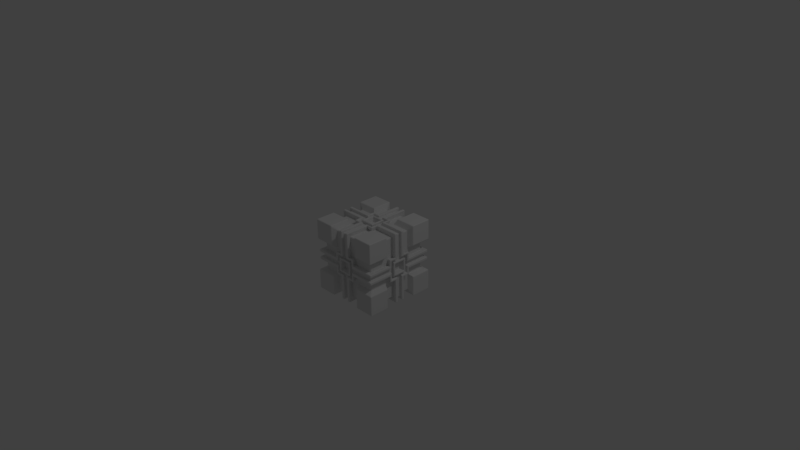 # Source: cubeModel.blend  (saved by Blender 2.77.0; exported with 4.5.12 LTS)
import bpy
from mathutils import Matrix  # noqa: F401  (used for matrix-valued properties, if any)

bpy.ops.wm.read_factory_settings(use_empty=True)
scene = bpy.context.scene
scene.name = 'Scene'

# ---- collections
col_collection_1 = bpy.data.collections.new('Collection 1'); scene.collection.children.link(col_collection_1)

# ---- materials (node trees are filled in below, after node groups)
mat_material = bpy.data.materials.new('Material')
mat_material.alpha_threshold = 0.0
mat_material.use_transparent_shadow = False
mat_material.roughness = 0.5
mat_material.line_color = (0.0, 0.0, 0.0, 1.0)

# ---- material node trees

# ---- world
world_world = bpy.data.worlds.new('World'); scene.world = world_world
world_world.color = (0.05088, 0.05088, 0.05088)
world_world.use_sun_shadow = False
world_world.sun_shadow_jitter_overblur = 0.0
world_world.cycles.sampling_method = 'MANUAL'

# ---- cameras
cam_camera = bpy.data.cameras.new('Camera')
cam_camera.clip_end = 100.0
cam_camera.lens = 35.0
cam_camera.sensor_width = 32.0
cam_camera.sensor_height = 18.0
cam_camera.ortho_scale = 7.314
cam_camera.dof.focus_distance = 0.0
cam_camera.dof.aperture_fstop = 128.0

# ---- lights
light_lamp = bpy.data.lights.new('Lamp', 'POINT')
light_lamp.transmission_factor = 0.0
light_lamp.cutoff_distance = 30.0
light_lamp.energy = 100.0
light_lamp.shadow_buffer_clip_start = 1.001
light_lamp.shadow_soft_size = 0.1
light_lamp.shadow_maximum_resolution = 0.006
light_lamp.use_absolute_resolution = True

# ---- meshes
me_cube = bpy.data.meshes.new('Cube')
me_cube.from_pydata([(0.5, 0.5, -0.5), (0.5, -0.5, -0.5), (-0.5, -0.5, -0.5), (-0.5, 0.5, -0.5), (0.5, 0.5, 0.5), (0.5, -0.5, 0.5), (-0.5, -0.5, 0.5), (-0.5, 0.5, 0.5), (0.2237, -0.5, 0.5), (0.2238, 0.5, 0.5), (0.2237, -0.5, -0.5), (0.2238, 0.5, -0.5), (0.5, -0.5, 0.2238), (-0.5, -0.5, 0.2238), (-0.5, 0.5, 0.2238), (0.2238, 0.5, 0.2238), (0.2237, -0.5, 0.2237), (-0.5, 0.2238, -0.5), (-0.5, 0.2238, 0.5), (0.5, 0.2237, -0.5), (0.5, 0.2237, 0.5), (0.2238, 0.2237, 0.5), (0.2238, 0.2238, -0.5), (0.5, 0.2237, 0.2238), (-0.5, 0.2238, 0.2238), (0.5, 0.5, -0.2237), (0.5, -0.5, -0.2237), (-0.5, -0.5, -0.2237), (-0.5, 0.5, -0.2237), (0.2238, 0.5, -0.2237), (0.2237, -0.5, -0.2238), (-0.5, 0.2238, -0.2238), (0.5, 0.2237, -0.2238), (0.5, -0.2238, -0.5), (0.5, -0.2238, 0.5), (-0.5, -0.2237, -0.5), (-0.5, -0.2237, 0.5), (0.2237, -0.2238, 0.5), (0.2238, -0.2237, -0.5), (-0.5, -0.2237, 0.2238), (0.5, -0.2238, 0.2238), (-0.5, -0.2237, -0.2238), (0.5, -0.2238, -0.2238), (-0.2237, 0.5, -0.5), (-0.2238, -0.5, -0.5), (-0.2237, 0.5, 0.5), (-0.2238, -0.5, 0.5), (-0.2237, 0.5, 0.2238), (-0.2238, -0.5, 0.2238), (-0.2237, 0.2238, -0.5), (-0.2238, 0.2237, 0.5), (-0.2238, -0.5, -0.2238), (-0.2237, 0.5, -0.2237), (-0.2238, -0.2238, 0.5), (-0.2238, -0.2237, -0.5), (0.425, -0.425, -0.1902), (-0.425, -0.425, -0.1902), (0.1902, -0.425, 0.425), (0.1902, 0.425, 0.425), (0.425, -0.425, 0.1902), (-0.425, 0.1902, -0.425), (-0.1902, 0.425, 0.425), (0.1902, -0.425, 0.1902), (0.425, 0.1902, -0.1902), (0.425, -0.1902, -0.1902), (0.1902, 0.425, -0.1902), (0.1902, 0.425, 0.1902), (-0.425, 0.1902, -0.1902), (-0.425, -0.1902, -0.1902), (0.1902, 0.1902, 0.425), (0.1902, 0.1902, -0.425), (-0.1902, -0.1902, -0.425), (0.5, 0.5, 0.2238), (-0.06375, 0.1902, 0.425), (0.425, 0.1902, -0.06375), (0.425, 0.1902, 0.06375), (0.425, 0.06375, -0.425), (0.425, 0.06375, 0.425), (0.425, -0.425, 0.06375), (-0.425, -0.425, -0.06375), (-0.425, -0.425, 0.06375), (-0.425, 0.425, -0.06375), (-0.425, 0.425, 0.06375), (-0.1402, 0.425, 0.06375), (-0.1402, -0.425, 0.06375), (0.425, -0.1402, 0.06375), (0.425, 0.06375, -0.1402), (-0.1402, 0.06375, -0.425), (-0.425, 0.06375, -0.425), (0.1902, 0.06375, -0.425), (0.06375, 0.1902, 0.425), (-0.425, -0.06375, -0.425), (-0.425, -0.06375, 0.425), (0.06375, 0.425, -0.425), (0.06375, 0.425, 0.425), (-0.06375, 0.425, 0.425), (0.06375, -0.425, 0.425), (-0.06375, 0.1402, -0.425), (-0.06375, -0.425, 0.1902), (-0.06375, -0.1402, 0.425), (0.1902, 0.425, -0.06375), (0.1902, -0.425, 0.06375), (0.06375, 0.425, -0.1902), (-0.425, 0.06375, -0.1402), (-0.425, 0.06375, 0.1902), (0.425, -0.06375, -0.425), (-0.425, -0.1902, -0.06375), (-0.06375, -0.1902, -0.425), (0.06375, -0.1902, -0.425), (0.1402, -0.06375, 0.425), (0.1902, -0.06375, -0.425), (-0.425, -0.06375, 0.1902), (-0.425, -0.06375, -0.1402), (0.425, -0.06375, -0.1402), (-0.1902, -0.06375, 0.425), (-0.1402, -0.06375, -0.425), (0.1402, 0.425, -0.1402), (0.1402, 0.425, 0.1402), (-0.425, -0.1402, 0.1402), (0.425, 0.1402, 0.1402), (-0.1402, 0.425, 0.1402), (-0.1402, -0.425, 0.1402), (-0.425, -0.1402, -0.1402), (-0.1402, -0.425, -0.1402), (-0.1402, -0.1402, 0.425), (0.1402, -0.425, 0.06375), (0.1402, -0.425, -0.06375), (-0.06375, -0.425, 0.1402), (0.06375, -0.425, -0.1902), (-0.06375, -0.425, -0.1902), (0.425, 0.1402, 0.06375), (0.425, -0.1902, 0.06375), (0.425, -0.1902, -0.06375), (0.1402, 0.425, -0.06375), (0.06375, 0.425, 0.1902), (-0.06375, 0.425, 0.1902), (0.06375, 0.425, -0.1402), (-0.06375, 0.425, -0.1402), (-0.425, -0.06375, -0.1902), (-0.425, -0.1402, 0.06375), (-0.425, -0.1402, -0.06375), (0.06375, 0.1402, 0.425), (-0.1402, 0.06375, 0.425), (0.1402, 0.06375, -0.425), (0.06375, 0.1902, -0.425), (-0.1902, -0.06375, -0.425), (-0.07331, 0.1352, 0.4888), (-0.07331, 0.07331, 0.4888), (-0.07331, -0.07331, -0.4888), (-0.09931, 0.09931, -0.4888), (0.4888, 0.1352, -0.07331), (0.4888, 0.07331, -0.07331), (0.4888, 0.1352, 0.07331), (0.4887, 0.07331, 0.07331), (-0.4888, -0.07331, 0.07331), (-0.4888, 0.09931, 0.09931), (-0.4888, -0.07331, -0.07331), (-0.4887, 0.09931, -0.09931), (0.4888, 0.4887, -0.07331), (0.4888, 0.4887, 0.07331), (0.4887, -0.4888, -0.07331), (0.4887, -0.4888, 0.07331), (-0.4888, -0.4887, -0.07331), (-0.4888, -0.4887, 0.07331), (-0.4887, 0.4888, -0.07331), (-0.4887, 0.4888, 0.07331), (-0.2187, 0.4888, 0.07331), (-0.4888, 0.2187, 0.07331), (-0.2187, -0.4887, 0.07331), (0.4887, -0.2187, 0.07331), (0.4887, -0.2187, -0.07331), (-0.2187, -0.4887, -0.07331), (-0.4887, 0.2187, -0.07331), (-0.2187, 0.4888, -0.07331), (0.09931, 0.09931, 0.4888), (0.4888, 0.07331, -0.2187), (0.4888, 0.07331, -0.4888), (0.4887, 0.07331, 0.1352), (-0.1352, 0.07331, 0.4888), (-0.2187, 0.07331, -0.4888), (-0.4887, 0.07331, -0.4888), (0.2187, 0.07331, 0.4888), (0.4887, 0.07331, 0.4888), (0.1352, 0.07331, -0.4888), (0.07331, 0.07331, -0.4888), (0.07331, -0.07331, -0.4888), (0.07331, 0.1352, 0.4888), (-0.4888, -0.07331, -0.4888), (-0.4888, -0.07331, 0.4888), (-0.4888, 0.07331, 0.4888), (0.07331, 0.4888, -0.4888), (-0.07331, 0.4888, -0.4888), (0.07331, -0.4887, -0.4888), (-0.07331, -0.4887, -0.4888), (0.07331, 0.4887, 0.4888), (-0.07331, 0.4887, 0.4888), (0.07331, -0.4888, 0.4888), (-0.07331, -0.4888, 0.4888), (0.07331, 0.4887, 0.07331), (-0.09931, 0.4887, 0.09931), (0.07331, -0.4888, 0.07331), (-0.09931, -0.4887, 0.09931), (0.07331, -0.4888, -0.07331), (-0.09931, -0.4887, -0.09931), (0.07331, 0.4887, -0.07331), (-0.09931, 0.4888, -0.09931), (-0.07331, 0.2187, -0.4888), (-0.07331, 0.4887, 0.2187), (-0.07331, 0.4888, -0.1352), (-0.07331, -0.4887, 0.1352), (-0.07331, -0.2187, 0.4888), (0.1352, 0.4887, -0.07331), (0.1352, -0.4888, -0.07331), (0.1352, -0.4888, 0.07331), (0.1352, 0.4887, 0.07331), (0.07331, 0.2187, -0.4888), (0.07331, -0.2187, 0.4888), (0.07331, -0.4888, 0.1352), (0.07331, -0.4888, -0.2187), (0.07331, 0.4887, 0.2187), (0.07331, 0.4888, -0.1352), (-0.4887, 0.07331, -0.2187), (-0.4888, 0.07331, 0.1352), (0.4888, -0.07331, -0.4888), (0.4887, -0.07331, 0.4888), (0.4887, -0.09931, 0.09931), (0.4887, -0.09931, -0.09931), (-0.4888, -0.1352, 0.07331), (-0.4888, -0.1352, -0.07331), (-0.09931, -0.09931, 0.4888), (-0.07331, -0.1352, -0.4888), (0.07331, -0.1352, -0.4888), (0.09931, -0.09931, 0.4888), (0.2187, -0.07331, 0.4888), (0.1352, -0.07331, -0.4888), (-0.4888, -0.07331, 0.1352), (-0.4888, -0.07331, -0.2187), (0.4888, -0.07331, -0.2187), (0.4887, -0.07331, 0.1352), (-0.1352, -0.07331, 0.4888), (-0.2187, -0.07331, -0.4888), (0.1352, 0.07331, 0.4888), (0.2187, 0.07331, -0.4888), (0.2187, 0.4887, -0.07331), (0.2187, -0.4888, -0.07331), (0.2187, -0.4888, 0.07331), (0.2187, 0.4887, 0.07331), (0.1352, -0.07331, 0.4888), (0.2187, -0.07331, -0.4888), (0.4887, 0.07331, 0.2187), (-0.07331, 0.4887, 0.1352), (-0.07331, -0.4888, 0.2187), (0.07331, -0.4888, 0.2187), (0.07331, 0.4887, 0.1352), (-0.4888, 0.07331, 0.2187), (-0.4888, -0.07331, 0.2187), (0.4887, -0.07331, 0.2187), (-0.07331, 0.2187, 0.4888), (0.4888, 0.2187, -0.07331), (0.4888, 0.2187, 0.07331), (-0.4888, 0.1352, 0.07331), (-0.4887, 0.1352, -0.07331), (0.07331, 0.2187, 0.4888), (-0.07331, 0.1352, -0.4888), (0.07331, 0.1352, -0.4888), (0.4888, 0.07331, -0.1352), (-0.07331, 0.4888, -0.2187), (0.07331, -0.4888, -0.1352), (0.07331, 0.4888, -0.2187), (-0.4887, 0.07331, -0.1352), (-0.4888, -0.07331, -0.1352), (0.4888, -0.07331, -0.1352), (0.4887, -0.1352, 0.07331), (0.4887, -0.1352, -0.07331), (-0.07331, -0.1352, 0.4888), (0.07331, -0.1352, 0.4888), (-0.4888, -0.2187, 0.07331), (-0.4888, -0.2187, -0.07331), (-0.07331, -0.2187, -0.4888), (0.07331, -0.2187, -0.4888), (-0.1352, 0.4888, 0.07331), (-0.1352, -0.4887, 0.07331), (-0.1352, -0.4887, -0.07331), (-0.1352, 0.4888, -0.07331), (-0.2187, 0.07331, 0.4888), (-0.1352, 0.07331, -0.4888), (-0.2187, -0.07331, 0.4888), (-0.1352, -0.07331, -0.4888), (0.1352, -0.4888, 0.1352), (0.1352, -0.4888, -0.1352), (-0.1352, -0.4887, 0.1352), (-0.1352, -0.4887, -0.1352), (0.4888, 0.1352, 0.1352), (0.4888, 0.1352, -0.1352), (0.4887, -0.1352, 0.1352), (0.4887, -0.1352, -0.1352), (0.1352, 0.4887, -0.1352), (0.1352, 0.4887, 0.1352), (-0.1352, 0.4887, 0.1352), (-0.1352, 0.4888, -0.1352), (-0.4888, -0.1352, 0.1352), (-0.4888, 0.1352, 0.1352), (-0.4887, 0.1352, -0.1352), (-0.4888, -0.1352, -0.1352), (0.1352, 0.1352, 0.4888), (-0.1352, 0.1352, 0.4888), (0.1352, -0.1352, 0.4888), (-0.1352, -0.1352, 0.4888), (0.1352, -0.1352, -0.4888), (0.1352, 0.1352, -0.4888), (-0.1352, 0.1352, -0.4888), (-0.1352, -0.1352, -0.4888), (-0.06232, 0.06232, -0.4154), (-0.4154, 0.06232, 0.06232), (-0.4154, -0.06232, -0.06232), (-0.06232, 0.06232, 0.4154), (0.4154, 0.06232, 0.06232), (0.4154, 0.06232, -0.06232), (0.06232, -0.06232, -0.4154), (0.06232, 0.06232, -0.4154), (-0.06232, 0.4154, 0.06232), (-0.06232, -0.4154, 0.06232), (-0.06232, -0.4154, -0.06232), (-0.06232, 0.4154, -0.06232), (0.4154, -0.06232, -0.06232), (-0.03421, 0.09931, 0.4888), (0.03421, 0.09931, 0.4888), (0.03421, 0.4887, 0.4888), (-0.03421, 0.4887, 0.4888), (0.03421, 0.4887, 0.09931), (-0.03421, 0.4887, 0.09931), (0.03421, 0.4887, 0.2187), (-0.03421, 0.4887, 0.2187), (-0.03421, 0.2187, 0.4888), (0.03421, 0.2187, 0.4888), (0.03421, 0.4887, 0.1352), (-0.03421, 0.4887, 0.1352), (-0.03421, 0.1352, 0.4888), (0.03421, 0.1352, 0.4888), (-0.02908, 0.06232, 0.4154), (0.02908, 0.06232, 0.4154), (0.02908, 0.4154, 0.06232), (-0.02908, 0.4154, 0.06232), (0.4888, 0.4887, -0.03421), (0.4888, 0.4887, 0.03421), (0.4888, 0.09931, 0.03421), (0.4888, 0.09931, -0.03421), (0.09931, 0.4887, -0.03421), (0.09931, 0.4887, 0.03421), (0.2187, 0.4887, -0.03421), (0.2187, 0.4887, 0.03421), (0.4888, 0.2187, 0.03421), (0.4888, 0.2187, -0.03421), (0.4888, 0.1352, 0.03421), (0.4888, 0.1352, -0.03421), (0.1352, 0.4887, -0.03421), (0.1352, 0.4887, 0.03421), (0.4154, 0.06232, 0.02908), (0.4154, 0.06232, -0.02908), (0.06232, 0.4154, -0.02908), (0.06232, 0.4154, 0.02908), (-0.4887, 0.4888, -0.03421), (-0.4887, 0.4888, 0.03421), (-0.09931, 0.4887, -0.03421), (-0.09931, 0.4887, 0.03421), (-0.4888, 0.09931, 0.03421), (-0.4887, 0.09931, -0.03421), (-0.4887, 0.2187, 0.03421), (-0.4887, 0.2187, -0.03421), (-0.2187, 0.4888, -0.03421), (-0.2187, 0.4888, 0.03421), (-0.1352, 0.4888, -0.03421), (-0.1352, 0.4888, 0.03421), (-0.4887, 0.1352, 0.03421), (-0.4887, 0.1352, -0.03421), (-0.06232, 0.4154, -0.02908), (-0.06232, 0.4154, 0.02908), (-0.4154, 0.06232, 0.02908), (-0.4154, 0.06232, -0.02908), (0.03421, 0.4888, -0.4888), (-0.03421, 0.4888, -0.4888), (0.03421, 0.4887, -0.09931), (-0.03421, 0.4887, -0.09931), (-0.03421, 0.09931, -0.4888), (0.03421, 0.09931, -0.4888), (-0.03421, 0.2187, -0.4888), (0.03421, 0.2187, -0.4888), (0.03421, 0.4888, -0.2187), (-0.03421, 0.4888, -0.2187), (0.03421, 0.4888, -0.1352), (-0.03421, 0.4888, -0.1352), (-0.03421, 0.1352, -0.4888), (0.03421, 0.1352, -0.4888), (0.02908, 0.4154, -0.06232), (-0.02908, 0.4154, -0.06232), (-0.02908, 0.06232, -0.4154), (0.02908, 0.06232, -0.4154), (0.4887, 0.03421, 0.4888), (0.4887, -0.03421, 0.4888), (0.4887, 0.03421, 0.09931), (0.4887, -0.03421, 0.09931), (0.09931, 0.03421, 0.4888), (0.09931, -0.03421, 0.4888), (0.2187, -0.03421, 0.4888), (0.2187, 0.03421, 0.4888), (0.4887, 0.03421, 0.2187), (0.4887, -0.03421, 0.2187), (0.4887, 0.03421, 0.1352), (0.4887, -0.03421, 0.1352), (0.1352, -0.03421, 0.4888), (0.1352, 0.03421, 0.4888), (0.4154, 0.02908, 0.06232), (0.4154, -0.02908, 0.06232), (0.06232, 0.02908, 0.4154), (0.06232, -0.02908, 0.4154), (0.09931, -0.03421, -0.4888), (0.09931, 0.03421, -0.4888), (0.4888, 0.03421, -0.4888), (0.4888, -0.03421, -0.4888), (0.4888, 0.03421, -0.09931), (0.4888, -0.03421, -0.09931), (0.2187, -0.03421, -0.4888), (0.2187, 0.03421, -0.4888), (0.4888, 0.03421, -0.2187), (0.4888, -0.03421, -0.2187), (0.4888, 0.03421, -0.1352), (0.4888, -0.03421, -0.1352), (0.1352, -0.03421, -0.4888), (0.1352, 0.03421, -0.4888), (0.06232, -0.02908, -0.4154), (0.06232, 0.02908, -0.4154), (0.4154, 0.02908, -0.06232), (0.4154, -0.02908, -0.06232), (0.4887, -0.4888, -0.03421), (0.4887, -0.4888, 0.03421), (0.09931, -0.4888, 0.03421), (0.09931, -0.4888, -0.03421), (0.4887, -0.09931, 0.03421), (0.4887, -0.09931, -0.03421), (0.2187, -0.4888, 0.03421), (0.2187, -0.4888, -0.03421), (0.4887, -0.2187, 0.03421), (0.4887, -0.2187, -0.03421), (0.1352, -0.4888, 0.03421), (0.1352, -0.4888, -0.03421), (0.4887, -0.1352, 0.03421), (0.4887, -0.1352, -0.03421), (0.06232, -0.4154, 0.02908), (0.06232, -0.4154, -0.02908), (0.4154, -0.06232, 0.02908), (0.4154, -0.06232, -0.02908), (0.03421, -0.4888, 0.4888), (-0.03421, -0.4888, 0.4888), (0.03421, -0.4888, 0.09931), (-0.03421, -0.4888, 0.09931), (-0.03421, -0.09931, 0.4888), (0.03421, -0.09931, 0.4888), (0.03421, -0.4888, 0.2187), (-0.03421, -0.4888, 0.2187), (-0.03421, -0.2187, 0.4888), (0.03421, -0.2187, 0.4888), (0.03421, -0.4888, 0.1352), (-0.03421, -0.4888, 0.1352), (-0.03421, -0.1352, 0.4888), (0.03421, -0.1352, 0.4888), (0.02908, -0.4154, 0.06232), (-0.02908, -0.4154, 0.06232), (-0.02908, -0.06232, 0.4154), (0.02908, -0.06232, 0.4154), (0.03421, -0.4887, -0.4888), (-0.03421, -0.4887, -0.4888), (0.03421, -0.4888, -0.09931), (-0.03421, -0.4887, -0.09931), (-0.03421, -0.09931, -0.4888), (0.03421, -0.09931, -0.4888), (-0.03421, -0.2187, -0.4888), (0.03421, -0.2187, -0.4888), (-0.03421, -0.1352, -0.4888), (0.03421, -0.1352, -0.4888), (0.02908, -0.4154, -0.06232), (-0.02908, -0.4154, -0.06232), (-0.02908, -0.06232, -0.4154), (0.02908, -0.06232, -0.4154), (-0.4888, -0.4887, -0.03421), (-0.4888, -0.4887, 0.03421), (-0.09931, -0.4887, 0.03421), (-0.09931, -0.4887, -0.03421), (-0.4888, -0.09931, 0.03421), (-0.4888, -0.09931, -0.03421), (-0.4888, -0.2187, 0.03421), (-0.4888, -0.2187, -0.03421), (-0.2187, -0.4887, 0.03421), (-0.2187, -0.4887, -0.03421), (-0.1352, -0.4887, 0.03421), (-0.1352, -0.4887, -0.03421), (-0.4888, -0.1352, 0.03421), (-0.4888, -0.1352, -0.03421), (-0.06232, -0.4154, 0.02908), (-0.06232, -0.4154, -0.02908), (-0.4154, -0.06232, 0.02908), (-0.4154, -0.06232, -0.02908), (-0.4888, -0.03421, 0.09931), (-0.4888, 0.03421, 0.09931), (-0.4888, -0.03421, 0.4888), (-0.4888, 0.03421, 0.4888), (-0.09931, 0.03421, 0.4888), (-0.09931, -0.03421, 0.4888), (-0.4888, -0.03421, 0.2187), (-0.4888, 0.03421, 0.2187), (-0.2187, -0.03421, 0.4888), (-0.2187, 0.03421, 0.4888), (-0.4888, -0.03421, 0.1352), (-0.4888, 0.03421, 0.1352), (-0.1352, -0.03421, 0.4888), (-0.1352, 0.03421, 0.4888), (-0.4154, -0.02908, 0.06232), (-0.4154, 0.02908, 0.06232), (-0.06232, 0.02908, 0.4154), (-0.06232, -0.02908, 0.4154), (-0.09931, -0.03421, -0.4888), (-0.09931, 0.03421, -0.4888), (-0.4888, -0.03421, -0.09931), (-0.4887, 0.03421, -0.09931), (-0.4887, -0.03421, -0.4888), (-0.4887, 0.03421, -0.4888), (-0.4887, -0.03421, -0.2187), (-0.4887, 0.03421, -0.2187), (-0.2187, -0.03421, -0.4888), (-0.2187, 0.03421, -0.4888), (-0.4887, -0.03421, -0.1352), (-0.4887, 0.03421, -0.1352), (-0.1352, -0.03421, -0.4888), (-0.1352, 0.03421, -0.4888), (-0.06232, -0.02908, -0.4154), (-0.06232, 0.02908, -0.4154), (-0.4154, -0.02908, -0.06232), (-0.4154, 0.02908, -0.06232), (-0.4888, 0.03421, 0.07331), (-0.4888, 0.07331, 0.07331), (-0.4887, 0.03421, -0.07331), (-0.4887, 0.07331, -0.07331), (-0.4887, 0.07331, -0.03421), (-0.4888, -0.07331, -0.03421), (-0.4888, -0.09931, -0.09931), (-0.4888, 0.03421, 0.1612), (-0.4888, 0.07331, 0.1612), (-0.4888, -0.1612, 0.1612), (-0.4888, -0.07331, 0.1612), (-0.4888, 0.1612, 0.1612), (-0.4888, 0.1612, 0.07331), (-0.4887, 0.1612, -0.03421), (-0.4887, 0.1612, -0.07331), (-0.4887, 0.1612, -0.1612), (-0.4887, 0.07331, -0.1612), (-0.4888, -0.1612, -0.1612), (-0.4888, -0.07331, -0.1612), (-0.4887, 0.03421, -0.1612), (-0.4888, -0.1612, 0.07331), (-0.4888, -0.1612, -0.03421), (-0.4888, -0.1612, -0.07331), (-0.4888, 0.07331, 0.03421), (-0.4887, 0.1612, 0.03421), (-0.4888, -0.09931, 0.09931), (-0.4888, -0.07331, 0.03421), (-0.4888, -0.1612, 0.03421), (-0.4888, -0.03421, 0.07331), (-0.4888, -0.03421, 0.1612), (-0.4888, -0.03421, -0.07331), (-0.4887, -0.03421, -0.1612), (-0.03421, 0.4887, 0.07331), (-0.07331, 0.4887, 0.07331), (-0.03421, 0.4887, -0.07331), (-0.07331, 0.4887, -0.07331), (-0.07331, 0.4887, 0.03421), (0.07331, 0.4887, 0.03421), (0.09931, 0.4887, 0.09931), (-0.03421, -0.4887, -0.2187), (-0.07331, -0.4887, -0.2187), (-0.03421, -0.4887, -0.1352), (-0.07331, -0.4887, -0.1352), (0.1612, 0.4887, -0.1612), (0.1612, 0.4887, -0.07331), (0.1612, 0.4887, 0.03421), (0.1612, 0.4887, 0.07331), (0.1612, 0.4887, 0.1612), (0.07331, 0.4887, 0.1612), (-0.03421, 0.4887, 0.1612), (-0.07331, 0.4887, 0.1612), (0.07331, 0.4888, -0.1612), (-0.03421, 0.4888, -0.1612), (-0.07331, 0.4888, -0.1612), (-0.1612, 0.4887, 0.1612), (-0.1612, 0.4888, -0.1612), (-0.1612, 0.4888, -0.07331), (-0.1612, 0.4888, 0.03421), (-0.1612, 0.4888, 0.07331), (0.03421, 0.4887, 0.07331), (0.03421, 0.4887, 0.1612), (0.09931, 0.4887, -0.09931), (0.07331, 0.4887, -0.03421), (0.1612, 0.4887, -0.03421), (-0.07331, 0.4887, -0.03421), (-0.1612, 0.4888, -0.03421), (0.03421, 0.4887, -0.07331), (0.03421, 0.4888, -0.1612), (0.03421, -0.4887, -0.2187), (0.03421, -0.4887, -0.1352), (0.4888, 0.07331, -0.03421), (0.4888, 0.09931, -0.09931), (0.4887, -0.03421, 0.07331), (0.4887, -0.07331, 0.07331), (0.4887, -0.03421, -0.07331), (0.4887, -0.07331, -0.07331), (0.4887, -0.07331, -0.03421), (0.4887, -0.03421, 0.1612), (0.4887, -0.07331, 0.1612), (0.4888, 0.1612, 0.1612), (0.4887, 0.07331, 0.1612), (0.4888, 0.1612, 0.07331), (0.4888, 0.1612, -0.03421), (0.4888, 0.1612, -0.07331), (0.4888, 0.1612, -0.1612), (0.4888, -0.03421, -0.1612), (0.4888, -0.07331, -0.1612), (0.4888, 0.07331, -0.1612), (0.4887, -0.1612, 0.1612), (0.4887, -0.1612, -0.1612), (0.4887, -0.1612, 0.07331), (0.4887, -0.1612, -0.07331), (0.4887, -0.1612, -0.03421), (0.4887, 0.09931, 0.09931), (0.4888, 0.07331, 0.03421), (0.4888, 0.1612, 0.03421), (0.4887, 0.03421, 0.07331), (0.4887, 0.03421, 0.1612), (0.4888, 0.03421, -0.07331), (0.4888, 0.03421, -0.1612), (0.4887, -0.07331, 0.03421), (0.4887, -0.1612, 0.03421), (-0.03421, -0.4887, 0.07331), (-0.07331, -0.4887, 0.07331), (-0.03421, -0.4887, -0.07331), (-0.07331, -0.4887, -0.07331), (-0.07331, -0.4887, -0.03421), (0.07331, -0.4888, -0.03421), (0.09931, -0.4888, -0.09931), (0.1612, -0.4888, -0.03421), (0.1612, -0.4888, -0.07331), (0.1612, -0.4888, 0.1612), (0.1612, -0.4888, 0.07331), (0.07331, -0.4888, 0.1612), (-0.03421, -0.4888, 0.1612), (-0.07331, -0.4888, 0.1612), (0.1612, -0.4888, -0.1612), (0.07331, -0.4888, -0.1612), (-0.03421, -0.4887, -0.1612), (-0.07331, -0.4887, -0.1612), (-0.1612, -0.4887, 0.1612), (-0.1612, -0.4887, -0.1612), (-0.1612, -0.4887, 0.07331), (-0.1612, -0.4887, -0.07331), (-0.1612, -0.4887, -0.03421), (0.09931, -0.4888, 0.09931), (0.07331, -0.4888, 0.03421), (0.1612, -0.4888, 0.03421), (0.03421, -0.4888, 0.07331), (0.03421, -0.4888, 0.1612), (0.03421, -0.4888, -0.07331), (0.03421, -0.4887, -0.1612), (-0.07331, -0.4887, 0.03421), (-0.1612, -0.4887, 0.03421), (0.03421, 0.07331, 0.4888), (0.07331, 0.07331, 0.4888), (-0.07331, -0.03421, 0.4888), (-0.07331, -0.07331, 0.4888), (0.07331, -0.03421, 0.4888), (0.07331, -0.07331, 0.4888), (0.03421, -0.07331, 0.4888), (0.1612, 0.03421, 0.4888), (0.1612, 0.07331, 0.4888), (0.1612, 0.1612, 0.4888), (0.07331, 0.1612, 0.4888), (-0.1612, 0.1612, 0.4888), (-0.07331, 0.1612, 0.4888), (0.03421, 0.1612, 0.4888), (0.1612, -0.07331, 0.4888), (0.1612, -0.1612, 0.4888), (0.07331, -0.1612, 0.4888), (0.03421, -0.1612, 0.4888), (-0.1612, -0.1612, 0.4888), (-0.07331, -0.1612, 0.4888), (-0.1612, -0.07331, 0.4888), (-0.1612, 0.07331, 0.4888), (-0.1612, 0.03421, 0.4888), (-0.09931, 0.09931, 0.4888), (-0.03421, 0.07331, 0.4888), (-0.03421, 0.1612, 0.4888), (0.07331, 0.03421, 0.4888), (0.1612, -0.03421, 0.4888), (-0.03421, -0.07331, 0.4888), (-0.03421, -0.1612, 0.4888), (-0.07331, 0.03421, 0.4888), (-0.1612, -0.03421, 0.4888), (-0.07331, 0.03421, -0.4888), (-0.07331, 0.07331, -0.4888), (0.07331, 0.03421, -0.4888), (0.09931, 0.09931, -0.4888), (0.03421, 0.07331, -0.4888), (0.03421, -0.07331, -0.4888), (0.09931, -0.09931, -0.4888), (0.1612, -0.1612, -0.4888), (0.1612, -0.07331, -0.4888), (0.1612, 0.03421, -0.4888), (0.1612, 0.07331, -0.4888), (0.1612, 0.1612, -0.4888), (0.07331, 0.1612, -0.4888), (0.03421, 0.1612, -0.4888), (0.03421, -0.1612, -0.4888), (0.07331, -0.1612, -0.4888), (-0.07331, 0.1612, -0.4888), (-0.1612, 0.1612, -0.4888), (-0.07331, -0.1612, -0.4888), (-0.1612, -0.1612, -0.4888), (-0.1612, -0.07331, -0.4888), (-0.1612, 0.03421, -0.4888), (-0.1612, 0.07331, -0.4888), (-0.03421, 0.07331, -0.4888), (-0.03421, 0.1612, -0.4888), (0.07331, -0.03421, -0.4888), (0.1612, -0.03421, -0.4888), (-0.09931, -0.09931, -0.4888), (-0.03421, -0.07331, -0.4888), (-0.03421, -0.1612, -0.4888), (-0.07331, -0.03421, -0.4888), (-0.1612, -0.03421, -0.4888), (0.4449, 0.1231, -0.06674), (0.4449, 0.09041, -0.09041), (-0.1231, 0.06674, 0.4449), (0.1231, 0.06674, -0.4449), (0.09041, 0.09041, -0.4449), (-0.06674, 0.4449, -0.1231), (-0.09041, 0.4449, -0.09041), (-0.09041, -0.4449, 0.09041), (0.1231, 0.4449, -0.06674), (0.09041, 0.4449, -0.09041), (0.09041, 0.4449, 0.09041), (0.06674, 0.4449, -0.1231), (-0.4449, 0.06674, 0.1231), (-0.4449, -0.1231, 0.06674), (-0.4449, -0.09041, 0.09041), (-0.09041, -0.09041, -0.4449), (0.06674, -0.1231, -0.4449), (0.09041, -0.09041, -0.4449), (-0.1231, -0.06674, 0.4449), (-0.06674, 0.4449, 0.1231), (0.06674, 0.4449, 0.1231), (-0.4449, 0.1231, -0.06674), (-0.06674, 0.1231, -0.4449), (0.4449, 0.06674, -0.1231), (-0.09041, -0.4449, -0.09041), (0.06674, -0.4449, -0.1231), (-0.4449, 0.06674, -0.1231), (-0.4449, -0.06674, -0.1231), (0.4449, -0.09041, -0.09041), (0.4449, -0.06674, -0.1231), (0.4449, -0.1231, 0.06674), (0.4449, -0.1231, -0.06674), (-0.1231, 0.4449, -0.06674), (-0.1231, 0.06674, -0.4449), (-0.03115, 0.4449, 0.4449), (-0.03115, 0.4449, 0.1991), (-0.03115, 0.1468, 0.4449), (-0.03115, 0.4449, 0.09041), (-0.03115, 0.4449, 0.1231), (0.03115, 0.09041, 0.4449), (-0.03115, 0.1231, 0.4449), (-0.03115, 0.09041, 0.4449), (0.4449, 0.4449, 0.03115), (0.4449, 0.1468, 0.03115), (0.4449, 0.1468, -0.03115), (0.1231, 0.4449, 0.03115), (0.1231, 0.4449, -0.03115), (0.09041, 0.4449, -0.03115), (0.4449, 0.1231, -0.03115), (0.4449, 0.09041, -0.03115), (0.4449, 0.09041, 0.03115), (-0.4449, 0.1991, -0.03115), (-0.1991, 0.4449, 0.03115), (-0.1468, 0.4449, -0.03115), (-0.1468, 0.4449, 0.03115), (-0.4449, 0.1468, -0.03115), (-0.09041, 0.4449, 0.03115), (-0.4449, 0.09041, 0.03115), (-0.03115, 0.1991, -0.4449), (0.03115, 0.4449, -0.1468), (-0.03115, 0.1468, -0.4449), (0.03115, 0.4449, -0.09041), (-0.03115, 0.4449, -0.1231), (-0.03115, 0.4449, -0.09041), (0.03115, 0.09041, -0.4449), (0.03115, 0.1231, -0.4449), (0.4449, 0.03115, 0.4449), (0.1991, -0.03115, 0.4449), (0.4449, -0.03115, 0.1991), (0.4449, 0.03115, 0.1468), (0.1468, -0.03115, 0.4449), (0.1468, 0.03115, 0.4449), (0.4449, 0.03115, 0.1231), (0.4449, 0.03115, 0.09041), (0.4449, -0.03115, 0.1231), (0.4449, -0.03115, 0.09041), (0.09041, 0.03115, 0.4449), (0.09041, -0.03115, 0.4449), (0.1231, -0.03115, 0.4449), (0.4449, -0.03115, -0.4449), (0.1991, -0.03115, -0.4449), (0.1991, 0.03115, -0.4449), (0.4449, -0.03115, -0.1991), (0.1468, -0.03115, -0.4449), (0.1468, 0.03115, -0.4449), (0.4449, 0.03115, -0.09041), (0.1231, 0.03115, -0.4449), (0.1231, -0.03115, -0.4449), (0.1991, -0.4449, 0.03115), (0.4449, -0.1991, 0.03115), (0.1468, -0.4449, 0.03115), (0.4449, -0.1468, 0.03115), (0.4449, -0.1468, -0.03115), (0.4449, -0.09041, -0.03115), (0.1231, -0.4449, -0.03115), (0.1231, -0.4449, 0.03115), (0.03115, -0.4449, 0.4449), (0.03115, -0.4449, 0.1991), (-0.03115, -0.4449, 0.1991), (0.03115, -0.1991, 0.4449), (-0.03115, -0.4449, 0.1468), (-0.03115, -0.4449, 0.1231), (-0.03115, -0.4449, 0.09041), (0.03115, -0.4449, -0.4449), (-0.03115, -0.1991, -0.4449), (0.03115, -0.1991, -0.4449), (0.03115, -0.1231, -0.4449), (0.03115, -0.09041, -0.4449), (-0.03115, -0.4449, -0.1231), (-0.4449, -0.4449, 0.03115), (-0.4449, -0.1991, 0.03115), (-0.1991, -0.4449, -0.03115), (-0.1468, -0.4449, 0.03115), (-0.09041, -0.4449, 0.03115), (-0.1231, -0.4449, 0.03115), (-0.4449, -0.1231, -0.03115), (-0.4449, -0.1231, 0.03115), (-0.4449, -0.09041, 0.03115), (-0.4449, -0.03115, 0.1991), (-0.1991, -0.03115, 0.4449), (-0.4449, -0.03115, 0.1468), (-0.1468, -0.03115, 0.4449), (-0.1468, 0.03115, 0.4449), (-0.4449, 0.03115, 0.1231), (-0.09041, -0.03115, 0.4449), (-0.1231, -0.03115, 0.4449), (-0.09041, 0.03115, 0.4449), (-0.4449, 0.03115, -0.1991), (-0.1991, -0.03115, -0.4449), (-0.4449, -0.03115, -0.1468), (-0.4449, 0.03115, -0.1468), (-0.1468, -0.03115, -0.4449), (-0.09041, -0.03115, -0.4449), (-0.1231, 0.03115, -0.4449), (-0.09041, 0.03115, -0.4449), (-0.4449, -0.03115, -0.1231), (-0.4449, 0.1231, 0.1231), (-0.1231, 0.4449, 0.1231), (0.4449, -0.1231, 0.1231), (0.4449, -0.1231, -0.1231), (0.1231, -0.4449, 0.1231), (-0.1231, -0.4449, 0.1231), (-0.1231, -0.4449, -0.1231), (0.1231, 0.1231, 0.4449), (-0.1231, 0.1231, 0.4449), (0.1231, -0.1231, 0.4449), (-0.1231, -0.1231, -0.4449), (-0.06232, -0.06232, -0.4154), (-0.4154, -0.06232, 0.06232), (-0.4154, 0.06232, -0.06232), (0.06232, 0.06232, 0.4154), (0.06232, 0.4154, 0.06232), (0.06232, -0.4154, 0.06232), (0.06232, -0.4154, -0.06232), (0.06232, 0.4154, -0.06232), (0.4154, -0.06232, 0.06232), (-0.06232, -0.06232, 0.4154), (0.06232, -0.06232, 0.4154), (0.425, 0.1902, -0.425), (0.425, 0.1902, 0.425), (0.425, 0.425, -0.06375), (0.425, 0.425, 0.06375), (0.425, -0.425, -0.06375), (-0.425, 0.1402, 0.06375), (0.425, 0.425, -0.1902), (-0.425, 0.425, -0.1902), (0.425, -0.1402, -0.06375), (-0.1402, -0.425, -0.06375), (-0.425, 0.1402, -0.06375), (-0.1402, 0.425, -0.06375), (0.425, 0.06375, 0.1902), (-0.1902, 0.06375, 0.425), (0.1402, 0.06375, 0.425), (-0.425, 0.06375, 0.425), (-0.06375, 0.425, -0.425), (0.06375, -0.425, -0.425), (-0.06375, -0.425, -0.425), (-0.06375, -0.425, 0.425), (-0.06375, -0.425, -0.1402), (-0.06375, 0.425, 0.1402), (-0.06375, 0.425, -0.1902), (0.1902, -0.425, -0.425), (0.1902, 0.425, -0.425), (0.1902, -0.425, -0.06375), (0.1902, 0.425, 0.06375), (0.06375, 0.1402, -0.425), (0.06375, -0.1402, 0.425), (0.06375, -0.425, 0.1902), (0.06375, -0.425, -0.1402), (0.06375, 0.425, 0.1402), (0.425, -0.06375, 0.425), (-0.425, -0.1902, -0.425), (-0.425, -0.1902, 0.425), (-0.425, -0.1902, 0.06375), (0.425, -0.06375, 0.1902), (0.1402, -0.425, -0.1402), (0.1402, -0.425, 0.1402), (0.1402, -0.1402, 0.425), (0.1402, -0.1402, -0.425), (0.1402, 0.1402, 0.425), (0.1402, 0.1402, -0.425), (0.425, 0.425, 0.1902), (-0.425, -0.425, 0.1902), (-0.425, 0.425, 0.1902), (-0.425, 0.1402, 0.1402), (0.425, -0.1402, 0.1402), (-0.425, 0.1902, 0.425), (-0.1402, 0.1402, -0.425), (-0.1402, 0.1402, 0.425), (-0.425, 0.1402, -0.1402), (0.425, 0.1402, -0.1402), (0.425, -0.1402, -0.1402), (-0.1402, 0.425, -0.1402), (0.425, -0.1902, -0.425), (0.425, -0.1902, 0.425), (-0.1402, -0.1402, -0.425), (-0.1902, 0.425, -0.425), (-0.1902, -0.425, -0.425), (-0.1902, -0.425, 0.425), (0.06375, -0.425, 0.1402), (0.1902, -0.425, -0.1902), (-0.1902, -0.425, 0.1902), (-0.1902, -0.425, -0.1902), (-0.1902, -0.425, 0.06375), (-0.1902, -0.425, -0.06375), (0.425, 0.06375, 0.1402), (0.425, -0.06375, 0.1402), (0.425, 0.1902, 0.1902), (0.425, 0.1402, -0.06375), (0.425, 0.06375, -0.1902), (0.425, -0.06375, -0.1902), (0.425, -0.1902, 0.1902), (0.1402, 0.425, 0.06375), (-0.1902, 0.425, 0.1902), (-0.1902, 0.425, -0.1902), (-0.1902, 0.425, -0.06375), (-0.1902, 0.425, 0.06375), (-0.425, -0.06375, 0.1402), (-0.425, 0.06375, 0.1402), (-0.425, -0.1902, 0.1902), (-0.425, 0.1902, 0.1902), (-0.425, 0.1902, 0.06375), (-0.425, 0.1902, -0.06375), (-0.425, 0.06375, -0.1902), (0.1902, -0.06375, 0.425), (0.1902, 0.06375, 0.425), (-0.1902, 0.1902, 0.425), (-0.06375, 0.1402, 0.425), (0.1902, -0.1902, 0.425), (0.06375, -0.1902, 0.425), (-0.06375, -0.1902, 0.425), (-0.1902, -0.1902, 0.425), (-0.1402, -0.06375, 0.425), (0.1902, -0.1902, -0.425), (0.1402, -0.06375, -0.425), (-0.06375, 0.1902, -0.425), (-0.06375, -0.1402, -0.425), (0.06375, -0.1402, -0.425), (-0.1902, 0.1902, -0.425), (-0.1902, 0.06375, -0.425), (-0.06674, 0.1231, 0.4449), (-0.09041, 0.09041, 0.4449), (0.4449, 0.1231, 0.06674), (0.4449, 0.09041, 0.09041), (0.4449, 0.06674, 0.1231), (0.06674, 0.1231, 0.4449), (0.09041, 0.09041, 0.4449), (-0.06674, -0.4449, 0.1231), (0.1231, -0.4449, -0.06674), (0.09041, -0.4449, -0.09041), (0.1231, -0.4449, 0.06674), (0.09041, -0.4449, 0.09041), (0.1231, 0.4449, 0.06674), (0.06674, -0.4449, 0.1231), (-0.4449, 0.09041, 0.09041), (-0.4449, -0.1231, -0.06674), (-0.4449, -0.09041, -0.09041), (-0.06674, -0.1231, -0.4449), (0.1231, -0.06674, -0.4449), (-0.4449, -0.06674, 0.1231), (0.4449, -0.06674, 0.1231), (0.4449, -0.09041, 0.09041), (-0.09041, -0.09041, 0.4449), (0.1231, 0.06674, 0.4449), (0.09041, -0.09041, 0.4449), (0.1231, -0.06674, 0.4449), (-0.09041, 0.4449, 0.09041), (-0.4449, 0.1231, 0.06674), (-0.4449, 0.09041, -0.09041), (-0.09041, 0.09041, -0.4449), (0.06674, 0.1231, -0.4449), (-0.06674, -0.4449, -0.1231), (-0.06674, -0.1231, 0.4449), (0.06674, -0.1231, 0.4449), (-0.1231, 0.4449, 0.06674), (-0.1231, -0.4449, 0.06674), (-0.1231, -0.4449, -0.06674), (-0.1231, -0.06674, -0.4449), (0.03115, 0.4449, 0.4449), (0.03115, 0.4449, 0.1991), (-0.03115, 0.1991, 0.4449), (0.03115, 0.1991, 0.4449), (0.03115, 0.4449, 0.1468), (-0.03115, 0.4449, 0.1468), (0.03115, 0.1468, 0.4449), (0.03115, 0.4449, 0.09041), (0.03115, 0.4449, 0.1231), (0.03115, 0.1231, 0.4449), (0.4449, 0.4449, -0.03115), (0.1991, 0.4449, -0.03115), (0.1991, 0.4449, 0.03115), (0.4449, 0.1991, 0.03115), (0.4449, 0.1991, -0.03115), (0.1468, 0.4449, -0.03115), (0.1468, 0.4449, 0.03115), (0.09041, 0.4449, 0.03115), (0.4449, 0.1231, 0.03115), (-0.4449, 0.4449, -0.03115), (-0.4449, 0.4449, 0.03115), (-0.4449, 0.1991, 0.03115), (-0.1991, 0.4449, -0.03115), (-0.4449, 0.1468, 0.03115), (-0.1231, 0.4449, 0.03115), (-0.09041, 0.4449, -0.03115), (-0.1231, 0.4449, -0.03115), (-0.4449, 0.09041, -0.03115), (-0.4449, 0.1231, -0.03115), (-0.4449, 0.1231, 0.03115), (0.03115, 0.4449, -0.4449), (-0.03115, 0.4449, -0.4449), (0.03115, 0.1991, -0.4449), (0.03115, 0.4449, -0.1991), (-0.03115, 0.4449, -0.1991), (-0.03115, 0.4449, -0.1468), (0.03115, 0.1468, -0.4449), (0.03115, 0.4449, -0.1231), (-0.03115, 0.09041, -0.4449), (-0.03115, 0.1231, -0.4449), (0.4449, -0.03115, 0.4449), (0.1991, 0.03115, 0.4449), (0.4449, 0.03115, 0.1991), (0.4449, -0.03115, 0.1468), (0.1231, 0.03115, 0.4449), (0.4449, 0.03115, -0.4449), (0.4449, 0.03115, -0.1991), (0.4449, 0.03115, -0.1468), (0.4449, -0.03115, -0.1468), (0.4449, 0.03115, -0.1231), (0.4449, -0.03115, -0.09041), (0.4449, -0.03115, -0.1231), (0.09041, 0.03115, -0.4449), (0.09041, -0.03115, -0.4449), (0.4449, -0.4449, -0.03115), (0.4449, -0.4449, 0.03115), (0.1991, -0.4449, -0.03115), (0.4449, -0.1991, -0.03115), (0.1468, -0.4449, -0.03115), (0.4449, -0.1231, -0.03115), (0.4449, -0.09041, 0.03115), (0.4449, -0.1231, 0.03115), (0.09041, -0.4449, -0.03115), (0.09041, -0.4449, 0.03115), (-0.03115, -0.4449, 0.4449), (-0.03115, -0.1991, 0.4449), (0.03115, -0.4449, 0.1468), (-0.03115, -0.1468, 0.4449), (0.03115, -0.1468, 0.4449), (-0.03115, -0.1231, 0.4449), (-0.03115, -0.09041, 0.4449), (0.03115, -0.1231, 0.4449), (0.03115, -0.09041, 0.4449), (0.03115, -0.4449, 0.1231), (0.03115, -0.4449, 0.09041), (-0.03115, -0.4449, -0.4449), (0.03115, -0.4449, -0.1991), (-0.03115, -0.4449, -0.1991), (0.03115, -0.4449, -0.1468), (-0.03115, -0.4449, -0.1468), (-0.03115, -0.1468, -0.4449), (0.03115, -0.1468, -0.4449), (-0.03115, -0.1231, -0.4449), (-0.03115, -0.09041, -0.4449), (0.03115, -0.4449, -0.09041), (0.03115, -0.4449, -0.1231), (-0.03115, -0.4449, -0.09041), (-0.4449, -0.4449, -0.03115), (-0.4449, -0.1991, -0.03115), (-0.1991, -0.4449, 0.03115), (-0.1468, -0.4449, -0.03115), (-0.4449, -0.1468, 0.03115), (-0.4449, -0.1468, -0.03115), (-0.09041, -0.4449, -0.03115), (-0.1231, -0.4449, -0.03115), (-0.4449, -0.09041, -0.03115), (-0.4449, -0.03115, 0.4449), (-0.4449, 0.03115, 0.4449), (-0.4449, 0.03115, 0.1991), (-0.1991, 0.03115, 0.4449), (-0.4449, 0.03115, 0.1468), (-0.4449, -0.03115, 0.1231), (-0.4449, -0.03115, 0.09041), (-0.4449, 0.03115, 0.09041), (-0.1231, 0.03115, 0.4449), (-0.4449, -0.03115, -0.4449), (-0.4449, 0.03115, -0.4449), (-0.4449, -0.03115, -0.1991), (-0.1991, 0.03115, -0.4449), (-0.1468, 0.03115, -0.4449), (-0.1231, -0.03115, -0.4449), (-0.4449, -0.03115, -0.09041), (-0.4449, 0.03115, -0.09041), (-0.4449, 0.03115, -0.1231), (-0.4449, -0.1231, 0.1231), (-0.4449, 0.1231, -0.1231), (-0.4449, -0.1231, -0.1231), (0.1231, 0.4449, -0.1231), (0.1231, 0.4449, 0.1231), (-0.1231, 0.4449, -0.1231), (0.4449, 0.1231, 0.1231), (0.4449, 0.1231, -0.1231), (0.1231, -0.4449, -0.1231), (-0.1231, -0.1231, 0.4449), (0.1231, -0.1231, -0.4449), (0.1231, 0.1231, -0.4449), (-0.1231, 0.1231, -0.4449)], [], [(54, 44, 2, 35), (53, 36, 6, 46), (40, 34, 5, 12), (48, 46, 6, 13), (24, 18, 7, 14), (52, 43, 3, 28), (25, 0, 11, 29), (12, 5, 8, 16), (34, 37, 8, 5), (33, 1, 10, 38), (4, 72, 15, 9), (45, 47, 14, 7), (0, 19, 22, 11), (4, 9, 21, 20), (72, 4, 20, 23), (43, 49, 17, 3), (45, 7, 18, 50), (28, 31, 67, 900), (0, 25, 32, 19), (45, 50, 981, 61), (1, 26, 30, 10), (19, 32, 63, 893), (34, 40, 966, 949), (46, 48, 956, 953), (35, 41, 68, 926), (51, 44, 952, 957), (9, 15, 66, 58), (17, 31, 28, 3), (44, 51, 27, 2), (33, 42, 26, 1), (43, 52, 969, 951), (42, 33, 948, 64), (31, 17, 60, 67), (72, 23, 962, 936), (2, 27, 41, 35), (41, 27, 56, 68), (12, 16, 62, 59), (40, 12, 59, 966), (21, 9, 58, 69), (16, 8, 57, 62), (48, 13, 937, 956), (13, 39, 974, 937), (13, 6, 36, 39), (25, 29, 65, 899), (36, 53, 986, 927), (39, 36, 927, 974), (24, 14, 938, 975), (11, 22, 70, 917), (38, 10, 916, 988), (30, 26, 55, 955), (14, 47, 968, 938), (52, 28, 900, 969), (17, 49, 993, 60), (32, 25, 899, 63), (50, 18, 941, 981), (23, 20, 894, 962), (8, 37, 983, 57), (37, 34, 949, 983), (47, 45, 61, 968), (20, 21, 69, 894), (33, 38, 988, 948), (26, 42, 64, 55), (54, 35, 926, 71), (44, 54, 71, 952), (22, 19, 893, 70), (27, 51, 957, 56), (49, 43, 951, 993), (10, 30, 955, 916), (18, 24, 975, 941), (53, 46, 953, 986), (29, 11, 917, 65), (15, 72, 936, 66), (901, 946, 626, 628), (972, 111, 255, 547), (144, 920, 715, 215), (940, 85, 627, 625), (105, 110, 248, 223), (104, 973, 545, 254), (985, 912, 197, 210), (946, 113, 623, 626), (122, 140, 559, 554), (143, 89, 242, 713), (961, 940, 625, 615), (919, 896, 159, 246), (110, 989, 711, 248), (86, 945, 621, 624), (78, 101, 245, 161), (139, 118, 546, 557), (90, 94, 194, 262), (135, 95, 195, 207), (918, 897, 160, 244), (87, 942, 720, 725), (945, 963, 620, 621), (895, 100, 243, 158), (112, 122, 554, 555), (129, 911, 193, 577), (89, 76, 176, 242), (944, 103, 553, 552), (896, 75, 259, 159), (950, 115, 723, 722), (130, 119, 616, 618), (903, 944, 552, 551), (74, 895, 158, 258), (991, 950, 722, 721), (119, 960, 617, 616), (990, 909, 191, 206), (145, 91, 187, 240), (95, 73, 257, 195), (942, 97, 719, 720), (939, 898, 549, 548), (933, 992, 718, 710), (959, 902, 660, 171), (973, 939, 548, 545), (84, 958, 168, 659), (118, 972, 547, 546), (92, 114, 286, 188), (965, 105, 223, 237), (920, 935, 714, 715), (971, 83, 595, 166), (906, 908, 189, 284), (935, 143, 713, 714), (913, 129, 577, 656), (904, 970, 173, 593), (128, 923, 654, 218), (91, 138, 236, 187), (989, 933, 710, 711), (142, 906, 284, 692), (98, 127, 652, 251), (915, 137, 590, 266), (114, 987, 691, 286), (954, 922, 252, 650), (136, 102, 268, 588), (914, 135, 207, 587), (979, 925, 224, 233), (99, 985, 210, 690), (126, 918, 244, 647), (134, 924, 585, 219), (984, 921, 687, 216), (101, 125, 649, 245), (77, 980, 181, 182), (967, 919, 246, 583), (73, 982, 683, 257), (902, 123, 658, 660), (88, 994, 179, 180), (100, 133, 581, 243), (121, 84, 659, 657), (141, 90, 262, 681), (123, 913, 656, 658), (83, 120, 591, 595), (127, 121, 657, 652), (109, 979, 233, 685), (76, 964, 175, 176), (947, 904, 593, 592), (925, 929, 256, 224), (980, 907, 679, 181), (923, 930, 653, 654), (102, 93, 190, 268), (137, 947, 592, 590), (111, 92, 188, 255), (970, 81, 164, 173), (930, 126, 647, 653), (120, 914, 587, 591), (908, 104, 254, 189), (943, 142, 692, 682), (81, 977, 172, 164), (909, 915, 266, 191), (987, 124, 689, 691), (79, 959, 171, 162), (931, 954, 650, 648), (116, 136, 588, 580), (922, 96, 196, 252), (124, 99, 690, 689), (125, 931, 648, 649), (897, 132, 170, 160), (422, 417, 1078, 816), (524, 528, 1141, 1139), (561, 367, 1054, 1056), (291, 579, 1026, 877), (491, 168, 163, 484), (441, 169, 161, 434), (424, 418, 814, 817), (367, 167, 165, 362), (369, 173, 164, 361), (527, 523, 1138, 863), (385, 206, 191, 380), (368, 550, 790, 786), (643, 642, 322, 498), (209, 290, 876, 1002), (417, 423, 1079, 1078), (537, 538, 313, 516), (576, 470, 1108, 1110), (388, 380, 191, 266), (458, 452, 197, 251), (460, 451, 196, 216), (526, 524, 1139, 862), (731, 148, 882, 481), (728, 185, 318, 429), (579, 578, 843, 1026), (622, 424, 817, 1081), (469, 605, 1109, 838), (523, 525, 1140, 1138), (695, 147, 315, 339), (406, 398, 224, 256), (267, 289, 1155, 760), (423, 636, 1080, 1079), (688, 464, 1104, 1101), (663, 200, 887, 447), (508, 504, 189, 254), (528, 524, 180, 179), (403, 233, 224, 398), (470, 475, 839, 1108), (434, 161, 245, 439), (343, 158, 243, 349), (418, 223, 248, 421), (289, 212, 1003, 1155), (712, 422, 816, 819), (476, 469, 838, 840), (462, 209, 1002, 836), (421, 729, 818, 815), (605, 668, 1111, 1109), (328, 332, 207, 195), (556, 526, 862, 865), (288, 217, 1008, 875), (344, 159, 259, 351), (717, 476, 840, 1114), (525, 568, 864, 1140), (328, 195, 257, 333), (220, 389, 1070, 746), (213, 288, 875, 1005), (470, 576, 577, 193), (418, 424, 237, 223), (524, 526, 221, 180), (338, 684, 1039, 1042), (470, 193, 278, 475), (484, 163, 276, 489), (475, 732, 1113, 839), (734, 527, 863, 866), (382, 381, 796, 798), (212, 444, 829, 1003), (528, 724, 1142, 1141), (381, 598, 744, 796), (436, 645, 1004, 1095), (203, 486, 1126, 759), (283, 371, 1059, 767), (472, 203, 759, 1119), (364, 363, 1058, 791), (201, 454, 837, 742), (504, 510, 284, 189), (678, 410, 1077, 806), (363, 205, 741, 1058), (445, 638, 826, 1094), (355, 211, 743, 781), (646, 647, 244, 440), (666, 650, 252, 457), (670, 659, 168, 491), (634, 617, 249, 405), (619, 620, 258, 352), (622, 623, 237, 424), (638, 627, 169, 441), (582, 583, 246, 350), (586, 587, 207, 332), (604, 588, 268, 387), (602, 593, 173, 369), (566, 547, 255, 507), (561, 549, 167, 367), (556, 553, 221, 526), (558, 559, 277, 490), (698, 685, 233, 403), (684, 681, 262, 334), (700, 690, 210, 459), (693, 692, 284, 510), (712, 713, 242, 422), (727, 719, 206, 385), (717, 718, 279, 476), (734, 723, 240, 527), (97, 990, 206, 719), (80, 928, 276, 163), (107, 991, 721, 278), (106, 79, 162, 277), (929, 961, 615, 256), (992, 108, 279, 718), (898, 976, 167, 549), (911, 107, 278, 193), (960, 905, 249, 617), (977, 903, 551, 172), (108, 910, 192, 279), (75, 130, 618, 259), (115, 145, 240, 723), (103, 978, 221, 553), (963, 74, 258, 620), (994, 87, 725, 179), (93, 144, 215, 190), (138, 112, 555, 236), (96, 984, 216, 196), (964, 86, 624, 175), (928, 139, 557, 276), (113, 965, 237, 623), (140, 106, 277, 559), (82, 971, 166, 165), (910, 128, 218, 192), (976, 82, 165, 167), (907, 934, 680, 679), (85, 131, 169, 627), (958, 80, 163, 168), (934, 141, 681, 680), (94, 134, 219, 194), (132, 901, 628, 170), (131, 78, 161, 169), (982, 943, 682, 683), (133, 116, 580, 581), (932, 109, 685, 686), (905, 77, 182, 249), (117, 967, 583, 584), (921, 932, 686, 687), (978, 88, 180, 221), (924, 117, 584, 585), (912, 98, 251, 197), (697, 672, 885, 413), (596, 198, 886, 341), (609, 610, 890, 412), (567, 156, 314, 535), (631, 153, 316, 357), (639, 640, 321, 466), (635, 151, 317, 431), (613, 612, 324, 450), (707, 184, 319, 396), (667, 202, 888, 479), (541, 540, 884, 378), (677, 676, 892, 468), (571, 572, 323, 394), (703, 704, 312, 534), (599, 204, 889, 359), (673, 674, 891, 518), (573, 570, 320, 376), (563, 154, 883, 499), (570, 569, 342, 320), (569, 596, 341, 342), (683, 696, 333, 257), (636, 425, 1082, 1080), (585, 597, 331, 219), (347, 348, 1050, 782), (194, 327, 334, 262), (598, 347, 782, 744), (194, 219, 331, 327), (407, 634, 804, 807), (672, 671, 340, 885), (671, 695, 339, 340), (335, 253, 755, 1041), (632, 353, 1051, 778), (329, 330, 772, 1040), (575, 329, 1040, 745), (198, 574, 360, 886), (574, 599, 359, 360), (151, 607, 358, 317), (607, 631, 357, 358), (581, 600, 349, 243), (280, 298, 872, 1029), (618, 632, 351, 259), (629, 446, 1092, 827), (158, 343, 352, 258), (513, 239, 753, 860), (159, 344, 350, 246), (372, 280, 1029, 1057), (506, 505, 861, 859), (299, 283, 767, 1152), (505, 694, 996, 861), (208, 299, 1152, 740), (572, 601, 375, 323), (601, 573, 376, 375), (538, 560, 377, 313), (560, 541, 378, 377), (551, 550, 368, 172), (298, 250, 754, 872), (595, 594, 370, 166), (398, 406, 803, 1073), (274, 463, 1102, 1027), (390, 208, 740, 797), (405, 397, 801, 1075), (456, 455, 1103, 1105), (166, 370, 362, 165), (296, 220, 746, 1150), (172, 368, 361, 164), (343, 349, 1044, 1043), (204, 603, 393, 889), (603, 571, 394, 393), (704, 726, 395, 312), (726, 707, 396, 395), (715, 716, 386, 215), (403, 398, 1073, 802), (590, 589, 388, 266), (455, 229, 1017, 1103), (452, 458, 833, 1097), (250, 336, 773, 754), (350, 344, 777, 1045), (426, 622, 1081, 1084), (268, 190, 379, 387), (397, 404, 1074, 801), (215, 386, 379, 190), (457, 451, 831, 832), (153, 633, 411, 316), (633, 609, 412, 411), (676, 675, 414, 892), (675, 697, 413, 414), (679, 678, 404, 181), (531, 734, 866, 1143), (615, 614, 406, 256), (253, 297, 1151, 755), (344, 351, 1046, 777), (247, 409, 813, 1020), (451, 460, 834, 831), (297, 214, 1007, 1151), (181, 404, 397, 182), (352, 343, 1043, 1047), (249, 182, 397, 405), (401, 402, 812, 811), (612, 611, 432, 324), (611, 635, 431, 432), (711, 729, 421, 248), (459, 452, 1097, 1098), (624, 636, 423, 175), (732, 477, 1115, 1113), (176, 175, 423, 417), (214, 356, 780, 1007), (176, 417, 422, 242), (619, 352, 1047, 779), (184, 705, 430, 319), (705, 728, 429, 430), (354, 619, 779, 783), (174, 401, 811, 1001), (211, 296, 1150, 743), (351, 632, 778, 1046), (610, 637, 449, 890), (637, 613, 450, 449), (628, 629, 442, 170), (348, 575, 745, 1050), (649, 664, 439, 245), (582, 350, 1045, 1049), (634, 405, 1075, 804), (337, 146, 995, 775), (160, 433, 440, 244), (729, 427, 822, 818), (202, 644, 448, 888), (644, 663, 447, 448), (199, 364, 791, 1021), (349, 600, 1048, 1044), (170, 442, 433, 160), (406, 614, 1076, 803), (674, 699, 467, 891), (699, 677, 468, 467), (200, 665, 465, 887), (665, 639, 466, 465), (687, 688, 460, 216), (325, 326, 774, 776), (652, 651, 458, 251), (504, 508, 1131, 1130), (205, 382, 798, 741), (614, 408, 809, 1076), (698, 403, 802, 805), (694, 325, 776, 996), (210, 197, 452, 459), (666, 457, 832, 1099), (252, 196, 451, 457), (391, 727, 795, 1072), (642, 641, 480, 322), (641, 667, 479, 480), (721, 732, 475, 278), (507, 503, 1129, 853), (654, 668, 605, 218), (192, 469, 476, 279), (330, 199, 1021, 772), (192, 218, 605, 469), (404, 678, 806, 1074), (178, 514, 1137, 737), (458, 651, 835, 833), (185, 708, 482, 318), (708, 731, 481, 482), (568, 529, 870, 864), (305, 178, 737, 879), (156, 542, 500, 314), (542, 563, 499, 500), (557, 564, 489, 276), (700, 459, 1098, 1100), (660, 661, 492, 171), (724, 532, 868, 1142), (239, 307, 1156, 753), (460, 688, 1101, 834), (162, 483, 490, 277), (510, 504, 1130, 1132), (511, 566, 855, 1134), (307, 274, 1027, 1156), (640, 669, 497, 321), (669, 643, 498, 497), (171, 492, 483, 162), (503, 509, 854, 1129), (147, 701, 517, 315), (701, 673, 518, 517), (691, 702, 509, 286), (464, 275, 1028, 1104), (545, 544, 508, 254), (566, 507, 853, 855), (188, 286, 509, 503), (564, 495, 851, 1124), (275, 306, 880, 1028), (508, 544, 1133, 1131), (255, 188, 503, 507), (306, 247, 1020, 880), (154, 565, 515, 883), (565, 537, 516, 515), (693, 510, 1132, 857), (186, 338, 1042, 1000), (148, 733, 533, 882), (733, 703, 534, 533), (540, 539, 536, 884), (539, 567, 535, 536), (725, 724, 528, 179), (509, 702, 856, 854), (555, 568, 525, 236), (373, 561, 1056, 1062), (146, 305, 879, 995), (272, 445, 1094, 765), (187, 236, 525, 523), (304, 186, 1000, 878), (240, 187, 523, 527), (478, 717, 1114, 841), (438, 437, 1093, 828), (241, 304, 878, 1018), (502, 155, 538, 537), (157, 522, 539, 540), (366, 157, 540, 541), (543, 488, 542, 156), (222, 512, 544, 545), (235, 300, 546, 547), (301, 222, 545, 548), (260, 301, 548, 549), (261, 374, 550, 551), (302, 261, 551, 552), (269, 302, 552, 553), (303, 270, 555, 554), (530, 269, 553, 556), (300, 227, 557, 546), (496, 228, 559, 558), (228, 303, 554, 559), (155, 365, 560, 538), (365, 366, 541, 560), (373, 260, 549, 561), (716, 392, 800, 1069), (487, 562, 154, 563), (488, 487, 563, 542), (227, 495, 564, 557), (496, 558, 1125, 850), (562, 501, 565, 154), (501, 502, 537, 565), (511, 235, 547, 566), (437, 225, 1016, 1093), (521, 543, 156, 567), (522, 521, 567, 539), (270, 529, 568, 555), (410, 241, 1018, 1077), (199, 330, 569, 570), (382, 205, 572, 571), (364, 199, 570, 573), (575, 348, 574, 198), (296, 211, 581, 580), (356, 214, 583, 582), (214, 297, 584, 583), (297, 253, 585, 584), (336, 250, 587, 586), (220, 296, 580, 588), (208, 390, 589, 590), (250, 298, 591, 587), (299, 208, 590, 592), (283, 299, 592, 593), (280, 372, 594, 595), (298, 280, 595, 591), (329, 575, 198, 596), (330, 329, 596, 569), (253, 335, 597, 585), (232, 456, 1105, 1019), (347, 598, 204, 599), (348, 347, 599, 574), (211, 355, 600, 581), (530, 556, 865, 1146), (205, 363, 601, 572), (363, 364, 573, 601), (371, 283, 593, 602), (425, 265, 758, 1082), (598, 381, 603, 204), (381, 382, 571, 603), (389, 220, 588, 604), (402, 232, 1019, 812), (655, 656, 577, 576), (419, 420, 1083, 820), (608, 346, 607, 151), (400, 225, 610, 609), (226, 420, 611, 612), (438, 226, 612, 613), (238, 408, 614, 615), (177, 292, 616, 617), (292, 152, 618, 616), (354, 150, 620, 619), (150, 293, 621, 620), (426, 271, 623, 622), (293, 265, 624, 621), (294, 238, 615, 625), (271, 295, 626, 623), (272, 294, 625, 627), (295, 273, 628, 626), (273, 446, 629, 628), (345, 630, 153, 631), (346, 345, 631, 607), (152, 353, 632, 618), (229, 506, 859, 1017), (630, 399, 633, 153), (399, 400, 609, 633), (407, 177, 617, 634), (428, 712, 819, 821), (419, 608, 151, 635), (420, 419, 635, 611), (265, 425, 636, 624), (608, 419, 820, 736), (225, 437, 637, 610), (437, 438, 613, 637), (445, 272, 627, 638), (326, 174, 1001, 774), (454, 201, 640, 639), (203, 472, 641, 642), (486, 203, 642, 643), (645, 436, 644, 202), (444, 212, 647, 646), (288, 213, 649, 648), (217, 288, 648, 650), (209, 462, 651, 652), (212, 289, 653, 647), (289, 267, 654, 653), (578, 579, 656, 655), (290, 209, 652, 657), (579, 291, 658, 656), (281, 290, 657, 659), (291, 282, 660, 658), (282, 494, 661, 660), (435, 662, 200, 663), (436, 435, 663, 644), (213, 443, 664, 649), (493, 670, 847, 849), (662, 453, 665, 200), (453, 454, 639, 665), (461, 217, 650, 666), (177, 407, 807, 999), (471, 645, 202, 667), (472, 471, 667, 641), (267, 606, 668, 654), (550, 374, 1061, 790), (201, 485, 669, 640), (485, 486, 643, 669), (493, 281, 659, 670), (400, 399, 808, 810), (174, 326, 671, 672), (506, 229, 674, 673), (232, 402, 675, 676), (456, 232, 676, 677), (241, 410, 678, 679), (304, 241, 679, 680), (186, 304, 680, 681), (305, 146, 683, 682), (338, 186, 681, 684), (247, 306, 686, 685), (306, 275, 687, 686), (275, 464, 688, 687), (274, 307, 689, 690), (307, 239, 691, 689), (178, 305, 682, 692), (514, 178, 692, 693), (325, 694, 147, 695), (326, 325, 695, 671), (146, 337, 696, 683), (668, 606, 1118, 1111), (401, 174, 672, 697), (402, 401, 697, 675), (409, 247, 685, 698), (399, 630, 998, 808), (229, 455, 699, 674), (455, 456, 677, 699), (463, 274, 690, 700), (461, 666, 1099, 1106), (694, 505, 701, 147), (505, 506, 673, 701), (239, 513, 702, 691), (353, 152, 997, 1051), (520, 149, 704, 703), (706, 416, 705, 184), (384, 706, 184, 707), (709, 474, 708, 185), (308, 234, 711, 710), (428, 183, 713, 712), (183, 309, 714, 713), (309, 264, 715, 714), (264, 392, 716, 715), (478, 231, 718, 717), (231, 308, 710, 718), (263, 310, 720, 719), (311, 230, 721, 722), (287, 311, 722, 723), (285, 532, 724, 725), (310, 285, 725, 720), (149, 383, 726, 704), (383, 384, 707, 726), (391, 263, 719, 727), (345, 346, 784, 785), (415, 709, 185, 728), (416, 415, 728, 705), (234, 427, 729, 711), (664, 443, 830, 825), (473, 730, 148, 731), (474, 473, 731, 708), (230, 477, 732, 721), (630, 345, 785, 998), (730, 519, 733, 148), (519, 520, 703, 733), (531, 287, 723, 734), (385, 380, 1064, 793), (290, 281, 1030, 876), (370, 594, 789, 787), (514, 693, 857, 1137), (418, 421, 815, 814), (282, 291, 877, 1031), (602, 369, 1055, 788), (655, 576, 1110, 1112), (494, 282, 1031, 1127), (155, 502, 1136, 1009), (662, 435, 1096, 1006), (522, 157, 1023, 1145), (696, 337, 775, 771), (435, 436, 1095, 1096), (356, 582, 1049, 780), (157, 366, 1060, 1023), (443, 213, 1005, 830), (488, 543, 1011, 1128), (409, 698, 805, 813), (362, 370, 787, 1053), (512, 222, 747, 858), (453, 662, 1006, 1107), (369, 361, 1052, 1055), (300, 235, 1014, 1147), (463, 700, 1100, 1102), (454, 453, 1107, 837), (361, 368, 786, 1052), (336, 586, 1038, 773), (222, 301, 871, 747), (217, 461, 1106, 1008), (367, 362, 1053, 1054), (301, 260, 1022, 871), (702, 513, 860, 856), (374, 261, 756, 1061), (149, 520, 869, 1024), (645, 471, 1117, 1004), (261, 302, 1148, 756), (416, 706, 739, 1085), (471, 472, 1119, 1117), (589, 390, 797, 1068), (302, 269, 761, 1148), (706, 384, 799, 739), (606, 267, 760, 1118), (270, 303, 1149, 762), (474, 709, 752, 842), (269, 530, 1146, 761), (234, 308, 1157, 1013), (485, 201, 742, 848), (227, 300, 1147, 748), (183, 428, 821, 738), (486, 485, 848, 1126), (228, 496, 850, 1010), (309, 183, 738, 1158), (281, 493, 849, 1030), (594, 372, 1057, 789), (303, 228, 1010, 1149), (264, 309, 1158, 1025), (365, 155, 1009, 792), (392, 264, 1025, 800), (597, 335, 1041, 1037), (366, 365, 792, 1060), (231, 478, 841, 751), (260, 373, 1062, 1022), (308, 231, 751, 1157), (310, 263, 757, 1159), (600, 355, 781, 1048), (562, 487, 852, 749), (230, 311, 881, 1012), (487, 488, 1128, 852), (311, 287, 1032, 881), (371, 602, 788, 1059), (495, 227, 748, 851), (489, 564, 1124, 845), (532, 285, 768, 868), (558, 490, 1121, 1125), (285, 310, 1159, 768), (444, 646, 1091, 829), (389, 604, 794, 1070), (501, 562, 749, 1135), (492, 661, 1123, 846), (383, 149, 1024, 1071), (346, 608, 736, 784), (502, 501, 1135, 1136), (670, 491, 1122, 847), (384, 383, 1071, 799), (442, 629, 827, 1090), (225, 400, 810, 1016), (235, 511, 1134, 1014), (263, 391, 1072, 757), (638, 441, 824, 826), (420, 226, 763, 1083), (439, 664, 825, 823), (226, 438, 828, 763), (543, 521, 1144, 1011), (490, 483, 1120, 1121), (709, 415, 1086, 752), (646, 440, 1089, 1091), (408, 238, 1015, 809), (521, 522, 1145, 1144), (484, 489, 845, 844), (415, 416, 1085, 1086), (651, 462, 836, 835), (386, 716, 1069, 1065), (292, 177, 999, 1153), (333, 696, 771, 1035), (529, 270, 762, 870), (427, 234, 1013, 822), (727, 385, 793, 795), (152, 292, 1153, 997), (684, 334, 1036, 1039), (440, 433, 1087, 1089), (388, 589, 1068, 1067), (150, 354, 783, 735), (331, 597, 1037, 1034), (730, 473, 1116, 750), (434, 439, 823, 1088), (578, 655, 1112, 843), (604, 387, 1066, 794), (293, 150, 735, 1154), (586, 332, 770, 1038), (473, 474, 842, 1116), (271, 426, 1084, 764), (334, 327, 1033, 1036), (483, 492, 846, 1120), (477, 230, 1012, 1115), (265, 293, 1154, 758), (328, 333, 1035, 769), (491, 484, 844, 1122), (238, 294, 873, 1015), (327, 331, 1034, 1033), (519, 730, 750, 867), (295, 271, 764, 874), (332, 328, 769, 770), (520, 519, 867, 869), (433, 442, 1090, 1087), (387, 379, 1063, 1066), (294, 272, 765, 873), (287, 531, 1143, 1032), (441, 434, 1088, 824), (661, 494, 1127, 1123), (380, 388, 1067, 1064), (273, 295, 874, 766), (379, 386, 1065, 1063), (446, 273, 766, 1092), (544, 512, 858, 1133), (318, 882, 312, 319), (888, 887, 321, 322), (314, 883, 313, 884), (885, 315, 891, 892), (886, 889, 323, 320), (317, 316, 890, 324), (968, 971, 82, 938), (64, 132, 897, 55), (957, 959, 79, 56), (67, 977, 81, 900), (981, 941, 908, 906), (993, 994, 88, 60), (962, 894, 77, 905), (988, 916, 910, 108), (983, 984, 96, 57), (62, 57, 96, 922), (65, 917, 93, 102), (974, 927, 92, 111), (936, 896, 919, 66), (55, 897, 918, 955), (894, 69, 980, 77), (893, 76, 89, 70), (78, 59, 62, 101), (58, 66, 134, 94), (976, 975, 938, 82), (958, 956, 937, 80), (131, 966, 59, 78), (896, 936, 962, 75), (58, 94, 90, 69), (917, 70, 144, 93), (899, 895, 74, 63), (104, 908, 941, 975), (88, 978, 67, 60), (895, 899, 65, 100), (926, 68, 138, 91), (916, 955, 128, 910), (893, 63, 964, 76), (970, 969, 900, 81), (105, 965, 64, 948), (80, 937, 974, 928), (105, 948, 988, 110), (925, 979, 983, 949), (56, 79, 106, 68), (929, 925, 949, 966), (114, 92, 927, 986), (145, 71, 926, 91), (911, 129, 957, 952), (95, 61, 981, 73), (909, 990, 993, 951), (95, 135, 968, 61), (915, 909, 951, 969), (98, 912, 953, 956), (985, 986, 953, 912), (107, 911, 952, 71), (931, 125, 101, 62), (954, 931, 62, 922), (126, 930, 955, 918), (930, 923, 128, 955), (121, 127, 98, 956), (913, 123, 957, 129), (84, 121, 956, 958), (123, 902, 959, 957), (960, 119, 962, 905), (119, 130, 75, 962), (963, 945, 63, 74), (945, 86, 964, 63), (940, 961, 929, 966), (113, 946, 64, 965), (85, 940, 966, 131), (946, 901, 132, 64), (116, 133, 100, 65), (967, 117, 66, 919), (117, 924, 134, 66), (136, 116, 65, 102), (914, 120, 968, 135), (947, 137, 915, 969), (904, 947, 969, 970), (120, 83, 971, 968), (972, 118, 974, 111), (939, 973, 104, 975), (898, 939, 975, 976), (944, 903, 977, 67), (103, 944, 67, 978), (122, 112, 138, 68), (118, 139, 928, 974), (140, 122, 68, 106), (934, 907, 980, 69), (141, 934, 69, 90), (943, 982, 73, 981), (109, 932, 983, 979), (932, 921, 984, 983), (99, 124, 986, 985), (124, 987, 114, 986), (142, 943, 981, 906), (933, 989, 110, 988), (143, 935, 70, 89), (935, 920, 144, 70), (992, 933, 988, 108), (97, 942, 993, 990), (950, 991, 107, 71), (115, 950, 71, 145), (942, 87, 994, 993), (1154, 735, 736, 758), (775, 995, 996, 776), (822, 1013, 752, 1086), (1146, 1145, 1023, 761), (1084, 1083, 763, 764), (1051, 997, 998, 785), (1158, 738, 739, 1025), (1137, 861, 996, 737), (843, 1119, 759, 1026), (773, 772, 1021, 754), (878, 1000, 1001, 1018), (781, 743, 744, 782), (1155, 1003, 1004, 760), (830, 1005, 1006, 1096), (1151, 1007, 745, 755), (1149, 1010, 1011, 762), (851, 748, 749, 852), (1115, 1012, 750, 1116), (812, 1019, 1020, 813), (1136, 858, 747, 1009), (748, 1147, 1014, 749), (810, 809, 1015, 1016), (1005, 875, 1008, 1006), (997, 1153, 999, 998), (837, 836, 1002, 742), (1009, 747, 871, 1022), (1071, 1024, 757, 1072), (792, 1009, 1022, 1062), (761, 1023, 756, 1148), (743, 1150, 746, 744), (798, 797, 740, 741), (1016, 1015, 873, 765), (1020, 1019, 1028, 880), (1013, 1157, 751, 752), (1105, 1104, 1028, 1019), (764, 763, 766, 874), (1093, 1016, 765, 1094), (750, 1012, 881, 1032), (1017, 753, 1156, 1027), (741, 740, 1152, 767), (742, 1002, 876, 1030), (869, 868, 768, 1024), (757, 1024, 768, 1159), (995, 879, 737, 996), (1058, 741, 767, 1059), (1026, 759, 1031, 877), (848, 742, 1030, 849), (754, 1021, 1029, 872), (771, 1039, 1036, 1035), (1037, 1038, 770, 1034), (1033, 769, 1035, 1036), (1033, 1034, 770, 769), (755, 745, 1040, 1041), (1041, 1040, 772, 773), (1000, 1042, 774, 1001), (1042, 775, 776, 774), (1048, 1049, 1045, 1044), (778, 779, 1047, 1046), (1043, 777, 1046, 1047), (777, 1043, 1044, 1045), (1007, 780, 1050, 745), (780, 781, 782, 1050), (735, 783, 784, 736), (783, 1051, 785, 784), (790, 1056, 1054, 786), (789, 788, 1055, 787), (1021, 791, 1057, 1029), (791, 1058, 1059, 1057), (1023, 1060, 1061, 756), (1060, 792, 1062, 1061), (787, 1055, 1052, 1053), (786, 1054, 1053, 1052), (1069, 795, 793, 1065), (1068, 794, 1066, 1067), (744, 746, 1070, 796), (796, 1070, 797, 798), (739, 799, 800, 1025), (799, 1071, 1072, 800), (1066, 1063, 1064, 1067), (1065, 793, 1064, 1063), (806, 805, 802, 1074), (1076, 804, 1075, 803), (998, 999, 807, 808), (808, 807, 809, 810), (1001, 811, 1077, 1018), (811, 812, 813, 1077), (1074, 802, 1073, 801), (1075, 801, 1073, 803), (818, 819, 816, 815), (1080, 1081, 817, 1079), (1078, 1079, 817, 814), (1078, 814, 815, 816), (758, 736, 820, 1082), (1082, 820, 1083, 1084), (738, 821, 1085, 739), (821, 822, 1086, 1085), (827, 826, 824, 1090), (825, 1091, 1089, 823), (763, 828, 1092, 766), (828, 1093, 1094, 1092), (1087, 1088, 823, 1089), (1003, 829, 1095, 1004), (829, 830, 1096, 1095), (1090, 824, 1088, 1087), (1101, 1100, 1098, 834), (835, 1099, 832, 833), (1017, 1027, 1102, 1103), (1103, 1102, 1104, 1105), (1006, 1008, 1106, 1107), (1107, 1106, 836, 837), (1098, 1097, 831, 834), (832, 831, 1097, 833), (1113, 1114, 840, 839), (838, 1108, 839, 840), (838, 1109, 1110, 1108), (751, 841, 842, 752), (841, 1115, 1116, 842), (760, 1004, 1117, 1118), (1118, 1117, 1119, 843), (1124, 1125, 1121, 845), (1123, 847, 1122, 846), (759, 1126, 1127, 1031), (1126, 848, 849, 1127), (1120, 844, 845, 1121), (1010, 850, 1128, 1011), (850, 851, 852, 1128), (846, 1122, 844, 1120), (856, 857, 1132, 854), (1133, 855, 853, 1131), (1129, 854, 1132, 1130), (749, 1014, 1134, 1135), (1135, 1134, 858, 1136), (853, 1129, 1130, 1131), (753, 1017, 859, 860), (860, 859, 861, 1137), (1142, 866, 863, 1141), (864, 865, 862, 1140), (750, 1032, 1143, 867), (867, 1143, 868, 869), (1138, 1140, 862, 1139), (863, 1138, 1139, 1141), (762, 1011, 1144, 870), (870, 1144, 1145, 1146), (1061, 1062, 1056, 790), (851, 850, 1125, 1124), (858, 1134, 855, 1133), (870, 1146, 865, 864), (1041, 773, 1038, 1037), (781, 780, 1049, 1048), (1057, 1059, 788, 789), (797, 1070, 794, 1068), (1112, 1110, 1109, 1111), (1051, 783, 779, 778), (809, 807, 804, 1076), (1082, 1084, 1081, 1080), (1092, 1094, 826, 827), (830, 829, 1091, 825), (836, 1106, 1099, 835), (1118, 843, 1112, 1111), (1127, 849, 847, 1123), (775, 1042, 1039, 771), (1077, 813, 805, 806), (1104, 1102, 1100, 1101), (860, 1137, 857, 856), (800, 1072, 795, 1069), (822, 821, 819, 818), (1115, 841, 1114, 1113), (868, 1143, 866, 1142)])
me_cube.materials.append(mat_material)
me_cube.use_remesh_preserve_volume = False
me_cube.use_remesh_preserve_attributes = False
me_cube.use_mirror_vertex_groups = False
me_cube.update()
me_cube_006 = bpy.data.meshes.new('Cube.006')
me_cube_006.from_pydata([(-0.06294, 0.06294, -0.4196), (-0.4196, 0.06294, 0.06294), (-0.4196, -0.06294, -0.06294), (-0.06294, 0.06294, 0.4196), (0.4196, 0.06294, 0.06294), (0.4196, 0.06294, -0.06294), (0.06294, -0.06294, -0.4196), (0.06294, 0.06294, -0.4196), (-0.06294, 0.4196, 0.06294), (-0.06294, -0.4196, 0.06294), (-0.06294, -0.4196, -0.06294), (-0.06294, 0.4196, -0.06294), (0.4196, -0.06294, -0.06294), (-0.06294, -0.06294, -0.4196), (-0.4196, -0.06294, 0.06294), (-0.4196, 0.06294, -0.06294), (0.06294, 0.06294, 0.4196), (0.06294, 0.4196, 0.06294), (0.06294, -0.4196, 0.06294), (0.06294, -0.4196, -0.06294), (0.06294, 0.4196, -0.06294), (0.4196, -0.06294, 0.06294), (-0.06294, -0.06294, 0.4196), (0.06294, -0.06294, 0.4196)], [], [(6, 13, 0, 7), (19, 18, 9, 10), (2, 14, 1, 15), (16, 3, 22, 23), (17, 20, 11, 8), (5, 4, 21, 12)])
me_cube_006.materials.append(mat_material)
me_cube_006.use_remesh_preserve_volume = False
me_cube_006.use_remesh_preserve_attributes = False
me_cube_006.use_mirror_vertex_groups = False
me_cube_006.update()
me_cube_007 = bpy.data.meshes.new('Cube.007')
me_cube_007.from_pydata([(0.4494, 0.1243, -0.06741), (0.4494, 0.09131, -0.09131), (-0.1243, 0.06741, 0.4494), (0.1243, 0.06741, -0.4494), (0.09131, 0.09131, -0.4494), (-0.06741, 0.4494, -0.1243), (-0.09131, 0.4494, -0.09131), (-0.09131, -0.4494, 0.09131), (0.1243, 0.4494, -0.06741), (0.09131, 0.4494, -0.09131), (0.09131, 0.4494, 0.09131), (0.06741, 0.4494, -0.1243), (-0.4494, 0.06741, 0.1243), (-0.4494, -0.1243, 0.06741), (-0.4494, -0.09131, 0.09131), (-0.09131, -0.09131, -0.4494), (0.06741, -0.1243, -0.4494), (0.09131, -0.09131, -0.4494), (-0.1243, -0.06741, 0.4494), (-0.06741, 0.4494, 0.1243), (0.06741, 0.4494, 0.1243), (-0.4494, 0.1243, -0.06741), (-0.06741, 0.1243, -0.4494), (0.4494, 0.06741, -0.1243), (-0.09131, -0.4494, -0.09131), (0.06741, -0.4494, -0.1243), (-0.4494, 0.06741, -0.1243), (-0.4494, -0.06741, -0.1243), (0.4494, -0.09131, -0.09131), (0.4494, -0.06741, -0.1243), (0.4494, -0.1243, 0.06741), (0.4494, -0.1243, -0.06741), (-0.1243, 0.4494, -0.06741), (-0.1243, 0.06741, -0.4494), (-0.03146, 0.4494, 0.4494), (-0.03146, 0.4494, 0.2011), (-0.03146, 0.1482, 0.4494), (-0.03146, 0.4494, 0.09131), (-0.03146, 0.4494, 0.1243), (0.03146, 0.09131, 0.4494), (-0.03146, 0.1243, 0.4494), (-0.03146, 0.09131, 0.4494), (0.4494, 0.4494, 0.03146), (0.4494, 0.1482, 0.03146), (0.4494, 0.1482, -0.03146), (0.1243, 0.4494, 0.03146), (0.1243, 0.4494, -0.03146), (0.09131, 0.4494, -0.03146), (0.4494, 0.1243, -0.03146), (0.4494, 0.09131, -0.03146), (0.4494, 0.09131, 0.03146), (-0.4494, 0.2011, -0.03146), (-0.2011, 0.4494, 0.03146), (-0.1482, 0.4494, -0.03146), (-0.1482, 0.4494, 0.03146), (-0.4494, 0.1482, -0.03146), (-0.09131, 0.4494, 0.03146), (-0.4494, 0.09131, 0.03146), (-0.03146, 0.2011, -0.4494), (0.03146, 0.4494, -0.1482), (-0.03146, 0.1482, -0.4494), (0.03146, 0.4494, -0.09131), (-0.03146, 0.4494, -0.1243), (-0.03146, 0.4494, -0.09131), (0.03146, 0.09131, -0.4494), (0.03146, 0.1243, -0.4494), (0.4494, 0.03146, 0.4494), (0.2011, -0.03146, 0.4494), (0.4494, -0.03146, 0.2011), (0.4494, 0.03146, 0.1482), (0.1482, -0.03146, 0.4494), (0.1482, 0.03146, 0.4494), (0.4494, 0.03146, 0.1243), (0.4494, 0.03146, 0.09131), (0.4494, -0.03146, 0.1243), (0.4494, -0.03146, 0.09131), (0.09131, 0.03146, 0.4494), (0.09131, -0.03146, 0.4494), (0.1243, -0.03146, 0.4494), (0.4494, -0.03146, -0.4494), (0.2011, -0.03146, -0.4494), (0.2011, 0.03146, -0.4494), (0.4494, -0.03146, -0.2011), (0.1482, -0.03146, -0.4494), (0.1482, 0.03146, -0.4494), (0.4494, 0.03146, -0.09131), (0.1243, 0.03146, -0.4494), (0.1243, -0.03146, -0.4494), (0.2011, -0.4494, 0.03146), (0.4494, -0.2011, 0.03146), (0.1482, -0.4494, 0.03146), (0.4494, -0.1482, 0.03146), (0.4494, -0.1482, -0.03146), (0.4494, -0.09131, -0.03146), (0.1243, -0.4494, -0.03146), (0.1243, -0.4494, 0.03146), (0.03146, -0.4494, 0.4494), (0.03146, -0.4494, 0.2011), (-0.03146, -0.4494, 0.2011), (0.03146, -0.2011, 0.4494), (-0.03146, -0.4494, 0.1482), (-0.03146, -0.4494, 0.1243), (-0.03146, -0.4494, 0.09131), (0.03146, -0.4494, -0.4494), (-0.03146, -0.2011, -0.4494), (0.03146, -0.2011, -0.4494), (0.03146, -0.1243, -0.4494), (0.03146, -0.09131, -0.4494), (-0.03146, -0.4494, -0.1243), (-0.4494, -0.4494, 0.03146), (-0.4494, -0.2011, 0.03146), (-0.2011, -0.4494, -0.03146), (-0.1482, -0.4494, 0.03146), (-0.09131, -0.4494, 0.03146), (-0.1243, -0.4494, 0.03146), (-0.4494, -0.1243, -0.03146), (-0.4494, -0.1243, 0.03146), (-0.4494, -0.09131, 0.03146), (-0.4494, -0.03146, 0.2011), (-0.2011, -0.03146, 0.4494), (-0.4494, -0.03146, 0.1482), (-0.1482, -0.03146, 0.4494), (-0.1482, 0.03146, 0.4494), (-0.4494, 0.03146, 0.1243), (-0.09131, -0.03146, 0.4494), (-0.1243, -0.03146, 0.4494), (-0.09131, 0.03146, 0.4494), (-0.4494, 0.03146, -0.2011), (-0.2011, -0.03146, -0.4494), (-0.4494, -0.03146, -0.1482), (-0.4494, 0.03146, -0.1482), (-0.1482, -0.03146, -0.4494), (-0.09131, -0.03146, -0.4494), (-0.1243, 0.03146, -0.4494), (-0.09131, 0.03146, -0.4494), (-0.4494, -0.03146, -0.1243), (-0.4494, 0.1243, 0.1243), (-0.1243, 0.4494, 0.1243), (0.4494, -0.1243, 0.1243), (0.4494, -0.1243, -0.1243), (0.1243, -0.4494, 0.1243), (-0.1243, -0.4494, 0.1243), (-0.1243, -0.4494, -0.1243), (0.1243, 0.1243, 0.4494), (-0.1243, 0.1243, 0.4494), (0.1243, -0.1243, 0.4494), (-0.1243, -0.1243, -0.4494), (-0.06741, 0.1243, 0.4494), (-0.09131, 0.09131, 0.4494), (0.4494, 0.1243, 0.06741), (0.4494, 0.09131, 0.09131), (0.4494, 0.06741, 0.1243), (0.06741, 0.1243, 0.4494), (0.09131, 0.09131, 0.4494), (-0.06741, -0.4494, 0.1243), (0.1243, -0.4494, -0.06741), (0.09131, -0.4494, -0.09131), (0.1243, -0.4494, 0.06741), (0.09131, -0.4494, 0.09131), (0.1243, 0.4494, 0.06741), (0.06741, -0.4494, 0.1243), (-0.4494, 0.09131, 0.09131), (-0.4494, -0.1243, -0.06741), (-0.4494, -0.09131, -0.09131), (-0.06741, -0.1243, -0.4494), (0.1243, -0.06741, -0.4494), (-0.4494, -0.06741, 0.1243), (0.4494, -0.06741, 0.1243), (0.4494, -0.09131, 0.09131), (-0.09131, -0.09131, 0.4494), (0.1243, 0.06741, 0.4494), (0.09131, -0.09131, 0.4494), (0.1243, -0.06741, 0.4494), (-0.09131, 0.4494, 0.09131), (-0.4494, 0.1243, 0.06741), (-0.4494, 0.09131, -0.09131), (-0.09131, 0.09131, -0.4494), (0.06741, 0.1243, -0.4494), (-0.06741, -0.4494, -0.1243), (-0.06741, -0.1243, 0.4494), (0.06741, -0.1243, 0.4494), (-0.1243, 0.4494, 0.06741), (-0.1243, -0.4494, 0.06741), (-0.1243, -0.4494, -0.06741), (-0.1243, -0.06741, -0.4494), (0.03146, 0.4494, 0.4494), (0.03146, 0.4494, 0.2011), (-0.03146, 0.2011, 0.4494), (0.03146, 0.2011, 0.4494), (0.03146, 0.4494, 0.1482), (-0.03146, 0.4494, 0.1482), (0.03146, 0.1482, 0.4494), (0.03146, 0.4494, 0.09131), (0.03146, 0.4494, 0.1243), (0.03146, 0.1243, 0.4494), (0.4494, 0.4494, -0.03146), (0.2011, 0.4494, -0.03146), (0.2011, 0.4494, 0.03146), (0.4494, 0.2011, 0.03146), (0.4494, 0.2011, -0.03146), (0.1482, 0.4494, -0.03146), (0.1482, 0.4494, 0.03146), (0.09131, 0.4494, 0.03146), (0.4494, 0.1243, 0.03146), (-0.4494, 0.4494, -0.03146), (-0.4494, 0.4494, 0.03146), (-0.4494, 0.2011, 0.03146), (-0.2011, 0.4494, -0.03146), (-0.4494, 0.1482, 0.03146), (-0.1243, 0.4494, 0.03146), (-0.09131, 0.4494, -0.03146), (-0.1243, 0.4494, -0.03146), (-0.4494, 0.09131, -0.03146), (-0.4494, 0.1243, -0.03146), (-0.4494, 0.1243, 0.03146), (0.03146, 0.4494, -0.4494), (-0.03146, 0.4494, -0.4494), (0.03146, 0.2011, -0.4494), (0.03146, 0.4494, -0.2011), (-0.03146, 0.4494, -0.2011), (-0.03146, 0.4494, -0.1482), (0.03146, 0.1482, -0.4494), (0.03146, 0.4494, -0.1243), (-0.03146, 0.09131, -0.4494), (-0.03146, 0.1243, -0.4494), (0.4494, -0.03146, 0.4494), (0.2011, 0.03146, 0.4494), (0.4494, 0.03146, 0.2011), (0.4494, -0.03146, 0.1482), (0.1243, 0.03146, 0.4494), (0.4494, 0.03146, -0.4494), (0.4494, 0.03146, -0.2011), (0.4494, 0.03146, -0.1482), (0.4494, -0.03146, -0.1482), (0.4494, 0.03146, -0.1243), (0.4494, -0.03146, -0.09131), (0.4494, -0.03146, -0.1243), (0.09131, 0.03146, -0.4494), (0.09131, -0.03146, -0.4494), (0.4494, -0.4494, -0.03146), (0.4494, -0.4494, 0.03146), (0.2011, -0.4494, -0.03146), (0.4494, -0.2011, -0.03146), (0.1482, -0.4494, -0.03146), (0.4494, -0.1243, -0.03146), (0.4494, -0.09131, 0.03146), (0.4494, -0.1243, 0.03146), (0.09131, -0.4494, -0.03146), (0.09131, -0.4494, 0.03146), (-0.03146, -0.4494, 0.4494), (-0.03146, -0.2011, 0.4494), (0.03146, -0.4494, 0.1482), (-0.03146, -0.1482, 0.4494), (0.03146, -0.1482, 0.4494), (-0.03146, -0.1243, 0.4494), (-0.03146, -0.09131, 0.4494), (0.03146, -0.1243, 0.4494), (0.03146, -0.09131, 0.4494), (0.03146, -0.4494, 0.1243), (0.03146, -0.4494, 0.09131), (-0.03146, -0.4494, -0.4494), (0.03146, -0.4494, -0.2011), (-0.03146, -0.4494, -0.2011), (0.03146, -0.4494, -0.1482), (-0.03146, -0.4494, -0.1482), (-0.03146, -0.1482, -0.4494), (0.03146, -0.1482, -0.4494), (-0.03146, -0.1243, -0.4494), (-0.03146, -0.09131, -0.4494), (0.03146, -0.4494, -0.09131), (0.03146, -0.4494, -0.1243), (-0.03146, -0.4494, -0.09131), (-0.4494, -0.4494, -0.03146), (-0.4494, -0.2011, -0.03146), (-0.2011, -0.4494, 0.03146), (-0.1482, -0.4494, -0.03146), (-0.4494, -0.1482, 0.03146), (-0.4494, -0.1482, -0.03146), (-0.09131, -0.4494, -0.03146), (-0.1243, -0.4494, -0.03146), (-0.4494, -0.09131, -0.03146), (-0.4494, -0.03146, 0.4494), (-0.4494, 0.03146, 0.4494), (-0.4494, 0.03146, 0.2011), (-0.2011, 0.03146, 0.4494), (-0.4494, 0.03146, 0.1482), (-0.4494, -0.03146, 0.1243), (-0.4494, -0.03146, 0.09131), (-0.4494, 0.03146, 0.09131), (-0.1243, 0.03146, 0.4494), (-0.4494, -0.03146, -0.4494), (-0.4494, 0.03146, -0.4494), (-0.4494, -0.03146, -0.2011), (-0.2011, 0.03146, -0.4494), (-0.1482, 0.03146, -0.4494), (-0.1243, -0.03146, -0.4494), (-0.4494, -0.03146, -0.09131), (-0.4494, 0.03146, -0.09131), (-0.4494, 0.03146, -0.1243), (-0.4494, -0.1243, 0.1243), (-0.4494, 0.1243, -0.1243), (-0.4494, -0.1243, -0.1243), (0.1243, 0.4494, -0.1243), (0.1243, 0.4494, 0.1243), (-0.1243, 0.4494, -0.1243), (0.4494, 0.1243, 0.1243), (0.4494, 0.1243, -0.1243), (0.1243, -0.4494, -0.1243), (-0.1243, -0.1243, 0.4494), (0.1243, -0.1243, -0.4494), (0.1243, 0.1243, -0.4494), (-0.1243, 0.1243, -0.4494)], [], [(306, 0, 1, 23), (40, 147, 148, 41), (87, 165, 17, 238), (298, 297, 175, 26), (236, 235, 28, 29), (203, 149, 150, 50), (310, 3, 4, 177), (289, 126, 148, 2), (108, 271, 24, 178), (38, 37, 173, 19), (143, 152, 153, 170), (46, 8, 9, 47), (307, 155, 156, 25), (95, 157, 158, 248), (303, 159, 10, 20), (301, 162, 163, 27), (116, 13, 14, 117), (267, 164, 15, 268), (77, 171, 172, 78), (288, 123, 12, 161), (13, 299, 166, 14), (75, 74, 167, 168), (157, 140, 160, 158), (149, 305, 151, 150), (102, 101, 154, 7), (161, 12, 136, 174), (223, 176, 22, 224), (57, 161, 174, 214), (26, 175, 21, 300), (8, 302, 11, 9), (63, 62, 5, 6), (168, 167, 138, 30), (172, 171, 180, 145), (165, 309, 16, 17), (257, 256, 180, 171), (29, 28, 31, 139), (245, 168, 30, 246), (15, 164, 146, 184), (169, 18, 308, 179), (6, 5, 304, 32), (7, 154, 141, 182), (134, 133, 33, 176), (22, 176, 33, 311), (147, 144, 2, 148), (210, 6, 32, 211), (178, 24, 183, 142), (113, 7, 182, 114), (19, 173, 181, 137), (36, 191, 188, 187), (189, 190, 35, 186), (185, 34, 187, 188), (185, 186, 35, 34), (20, 10, 192, 193), (193, 192, 37, 38), (152, 194, 39, 153), (194, 40, 41, 39), (200, 201, 197, 196), (43, 44, 199, 198), (195, 42, 198, 199), (42, 195, 196, 197), (159, 45, 202, 10), (45, 46, 47, 202), (0, 48, 49, 1), (48, 203, 50, 49), (55, 208, 206, 51), (54, 53, 207, 52), (173, 56, 209, 181), (56, 210, 211, 209), (175, 212, 213, 21), (212, 57, 214, 213), (52, 207, 204, 205), (51, 206, 205, 204), (221, 60, 58, 217), (220, 59, 218, 219), (9, 11, 222, 61), (61, 222, 62, 63), (4, 64, 65, 177), (64, 223, 224, 65), (218, 215, 216, 219), (217, 58, 216, 215), (71, 70, 67, 226), (228, 69, 227, 68), (150, 151, 72, 73), (73, 72, 74, 75), (153, 76, 229, 170), (76, 77, 78, 229), (226, 67, 225, 66), (227, 66, 225, 68), (83, 84, 81, 80), (232, 233, 82, 231), (230, 231, 82, 79), (230, 79, 80, 81), (23, 1, 85, 234), (234, 85, 235, 236), (3, 86, 237, 4), (86, 87, 238, 237), (92, 91, 89, 242), (90, 243, 241, 88), (28, 93, 244, 31), (93, 245, 246, 244), (239, 240, 88, 241), (155, 94, 247, 156), (94, 95, 248, 247), (242, 89, 240, 239), (253, 252, 250, 99), (100, 251, 97, 98), (169, 179, 254, 255), (255, 254, 256, 257), (158, 160, 258, 259), (259, 258, 101, 102), (250, 249, 96, 99), (97, 96, 249, 98), (265, 266, 105, 104), (103, 260, 104, 105), (103, 261, 262, 260), (16, 106, 107, 17), (106, 267, 268, 107), (25, 156, 269, 270), (270, 269, 271, 108), (276, 277, 273, 110), (275, 112, 274, 111), (278, 113, 114, 279), (272, 109, 110, 273), (162, 115, 280, 163), (115, 116, 117, 280), (111, 274, 109, 272), (121, 122, 284, 119), (285, 120, 118, 283), (281, 119, 284, 282), (14, 166, 286, 287), (287, 286, 123, 288), (118, 281, 282, 283), (18, 169, 124, 125), (125, 124, 126, 289), (294, 131, 128, 293), (129, 130, 127, 292), (15, 184, 295, 132), (132, 295, 133, 134), (290, 292, 127, 291), (128, 290, 291, 293), (27, 163, 296, 135), (135, 296, 297, 298), (213, 214, 208, 55), (116, 115, 277, 276), (123, 286, 120, 285), (135, 298, 130, 129), (193, 38, 190, 189), (46, 45, 201, 200), (209, 211, 53, 54), (62, 222, 59, 220), (264, 262, 261, 263), (74, 72, 69, 228), (234, 236, 233, 232), (244, 246, 91, 92), (95, 94, 243, 90), (101, 258, 251, 100), (270, 108, 264, 263), (279, 114, 112, 275), (40, 194, 191, 36), (229, 78, 70, 71), (256, 254, 252, 253), (125, 289, 122, 121), (65, 224, 60, 221), (87, 86, 84, 83), (267, 106, 266, 265), (133, 295, 131, 294)])
me_cube_007.materials.append(mat_material)
me_cube_007.use_remesh_preserve_volume = False
me_cube_007.use_remesh_preserve_attributes = False
me_cube_007.use_mirror_vertex_groups = False
me_cube_007.update()

# ---- objects
ob_cube = bpy.data.objects.new('Cube', me_cube)
ob_center = bpy.data.objects.new('center', me_cube_006)
ob_boxwire = bpy.data.objects.new('boxWire', me_cube_007)
ob_lamp = bpy.data.objects.new('Lamp', light_lamp)
ob_camera = bpy.data.objects.new('Camera', cam_camera)

# ---- transforms, parenting, visibility, modifiers, constraints
ob_cube.location = (0.0, 0.0, 0.0)
ob_cube.lock_rotations_4d = False
ob_cube.empty_display_type = 'ARROWS'
ob_cube.lineart.crease_threshold = 0.0
_vg = ob_cube.vertex_groups.new(name='bevelEdges')
_vg.add([0, 1, 2, 3, 4, 5, 6, 7, 8, 9, 10, 11, 12, 13, 14, 15, 16, 17, 18, 19, 20, 21, 22, 23, 24, 25, 26, 27, 28, 29, 30, 31, 32, 33, 34, 35, 36, 37, 38, 39, 40, 41, 42, 43, 44, 45, 46, 47, 48, 49, 50, 51, 52, 53, 54, 55, 56, 57, 58, 59, 60, 61, 72, 76, 77, 78, 79, 80, 81, 82, 88, 91, 92, 93, 94, 95, 96, 105, 146, 147, 148, 149, 150, 151, 152, 153, 154, 155, 156, 157, 158, 159, 160, 161, 162, 163, 164, 165, 166, 167, 168, 169, 170, 171, 172, 173, 174, 175, 176, 177, 178, 179, 180, 181, 182, 183, 184, 185, 186, 187, 188, 189, 190, 191, 192, 193, 194, 195, 196, 197, 198, 199, 200, 201, 202, 203, 204, 205, 206, 207, 208, 209, 210, 211, 212, 213, 214, 215, 216, 217, 218, 219, 220, 221, 222, 223, 224, 225, 226, 227, 228, 229, 230, 231, 232, 233, 234, 235, 236, 237, 238, 239, 240, 241, 242, 243, 244, 245, 246, 247, 248, 249, 250, 251, 252, 253, 254, 255, 256, 257, 258, 259, 260, 261, 262, 263, 264, 265, 266, 267, 268, 269, 270, 271, 272, 273, 274, 275, 276, 277, 278, 279, 280, 281, 282, 283, 284, 285, 286, 287, 288, 289, 290, 291, 292, 293, 294, 295, 296, 297, 298, 299, 300, 301, 302, 303, 304, 305, 306, 307, 308, 309, 310, 311, 325, 326, 327, 328, 329, 330, 331, 332, 333, 334, 335, 336, 337, 338, 343, 344, 345, 346, 347, 348, 349, 350, 351, 352, 353, 354, 355, 356, 361, 362, 363, 364, 365, 366, 367, 368, 369, 370, 371, 372, 373, 374, 379, 380, 381, 382, 383, 384, 385, 386, 387, 388, 389, 390, 391, 392, 397, 398, 399, 400, 401, 402, 403, 404, 405, 406, 407, 408, 409, 410, 415, 416, 417, 418, 419, 420, 421, 422, 423, 424, 425, 426, 427, 428, 433, 434, 435, 436, 437, 438, 439, 440, 441, 442, 443, 444, 445, 446, 451, 452, 453, 454, 455, 456, 457, 458, 459, 460, 461, 462, 463, 464, 469, 470, 471, 472, 473, 474, 475, 476, 477, 478, 483, 484, 485, 486, 487, 488, 489, 490, 491, 492, 493, 494, 495, 496, 501, 502, 503, 504, 505, 506, 507, 508, 509, 510, 511, 512, 513, 514, 519, 520, 521, 522, 523, 524, 525, 526, 527, 528, 529, 530, 531, 532, 537, 538, 539, 540, 541, 542, 543, 544, 545, 546, 547, 548, 549, 550, 551, 552, 553, 554, 555, 556, 557, 558, 559, 560, 561, 562, 563, 564, 565, 566, 567, 568, 569, 570, 571, 572, 573, 574, 575, 576, 577, 578, 579, 580, 581, 582, 583, 584, 585, 586, 587, 588, 589, 590, 591, 592, 593, 594, 595, 596, 597, 598, 599, 600, 601, 602, 603, 604, 605, 606, 607, 608, 609, 610, 611, 612, 613, 614, 615, 616, 617, 618, 619, 620, 621, 622, 623, 624, 625, 626, 627, 628, 629, 630, 631, 632, 633, 634, 635, 636, 637, 638, 639, 640, 641, 642, 643, 644, 645, 646, 647, 648, 649, 650, 651, 652, 653, 654, 655, 656, 657, 658, 659, 660, 661, 662, 663, 664, 665, 666, 667, 668, 669, 670, 671, 672, 673, 674, 675, 676, 677, 678, 679, 680, 681, 682, 683, 684, 685, 686, 687, 688, 689, 690, 691, 692, 693, 694, 695, 696, 697, 698, 699, 700, 701, 702, 703, 704, 705, 706, 707, 708, 709, 710, 711, 712, 713, 714, 715, 716, 717, 718, 719, 720, 721, 722, 723, 724, 725, 726, 727, 728, 729, 730, 731, 732, 733, 734, 769, 777, 801, 814, 831, 838, 844, 893, 894, 895, 896, 897, 899, 900, 908, 909, 910, 911, 912, 916, 917, 925, 926, 927, 936, 937, 938, 941, 948, 949, 951, 952, 953, 1033, 1043, 1052, 1053, 1063, 1064, 1073, 1078, 1087, 1088, 1097, 1108, 1120, 1129, 1130, 1138, 1139], 1.0, 'REPLACE')
_vg = ob_cube.vertex_groups.new(name='beveltest')
_vg = ob_cube.vertex_groups.new(name='centerCube')
_m = ob_cube.modifiers.new('Bevel', 'BEVEL')
_m.width = 0.006
_m.width_pct = 0.006
_m.limit_method = 'VGROUP'
_m.vertex_group = 'bevelEdges'
_m.spread = 0.0
ob_center.parent = ob_cube
ob_center.location = (0.0, 0.0, 0.0)
ob_center.lock_rotations_4d = False
ob_center.empty_display_type = 'ARROWS'
ob_center.lineart.crease_threshold = 0.0
_vg = ob_center.vertex_groups.new(name='bevelEdges')
_vg = ob_center.vertex_groups.new(name='beveltest')
_m = ob_center.modifiers.new('Bevel', 'BEVEL')
_m.width = 0.006
_m.width_pct = 0.006
_m.limit_method = 'VGROUP'
_m.vertex_group = 'bevelEdges'
_m.spread = 0.0
ob_boxwire.parent = ob_cube
ob_boxwire.location = (0.0, 0.0, 0.0)
ob_boxwire.lock_rotations_4d = False
ob_boxwire.empty_display_type = 'ARROWS'
ob_boxwire.lineart.crease_threshold = 0.0
_vg = ob_boxwire.vertex_groups.new(name='bevelEdges')
_vg.add([34, 42, 66, 79, 96, 103, 109, 185, 195, 204, 205, 215, 216, 225, 230, 239, 240, 249, 260, 272, 281, 282, 290, 291], 1.0, 'REPLACE')
_vg = ob_boxwire.vertex_groups.new(name='beveltest')
_m = ob_boxwire.modifiers.new('Bevel', 'BEVEL')
_m.width = 0.006
_m.width_pct = 0.006
_m.limit_method = 'VGROUP'
_m.vertex_group = 'bevelEdges'
_m.spread = 0.0
ob_lamp.location = (4.076, 1.005, 5.904)
ob_lamp.rotation_euler = (0.6503, 0.05522, 1.866)
ob_lamp.lock_rotations_4d = False
ob_lamp.empty_display_type = 'ARROWS'
ob_lamp.color = (0.0, 0.0, 0.0, 0.0)
ob_lamp.lineart.crease_threshold = 0.0
ob_camera.location = (7.481, -6.508, 5.344)
ob_camera.rotation_euler = (1.109, 0.01082, 0.8149)
ob_camera.lock_rotations_4d = False
ob_camera.empty_display_type = 'ARROWS'
ob_camera.color = (0.0, 0.0, 0.0, 0.0)
ob_camera.display_type = 'WIRE'
ob_camera.lineart.crease_threshold = 0.0

# ---- collection membership
col_collection_1.objects.link(ob_cube)
col_collection_1.objects.link(ob_center)
col_collection_1.objects.link(ob_boxwire)
col_collection_1.objects.link(ob_lamp)
col_collection_1.objects.link(ob_camera)

# ---- scene / render settings (as saved in the file)
scene.camera = ob_camera
scene.frame_start = 1; scene.frame_end = 250; scene.frame_set(1)
scene.render.engine = 'BLENDER_EEVEE_NEXT'
scene.render.resolution_percentage = 50
scene.render.dither_intensity = 0.0
scene.cycles.use_denoising = False
scene.cycles.samples = 128
scene.cycles.sampling_pattern = 'TABULATED_SOBOL'
scene.cycles.light_sampling_threshold = 0.0
scene.cycles.use_adaptive_sampling = False
scene.cycles.use_light_tree = False
scene.cycles.blur_glossy = 0.0
scene.cycles.sample_clamp_indirect = 0.0
scene.view_settings.view_transform = 'Standard'
bpy.context.view_layer.update()
